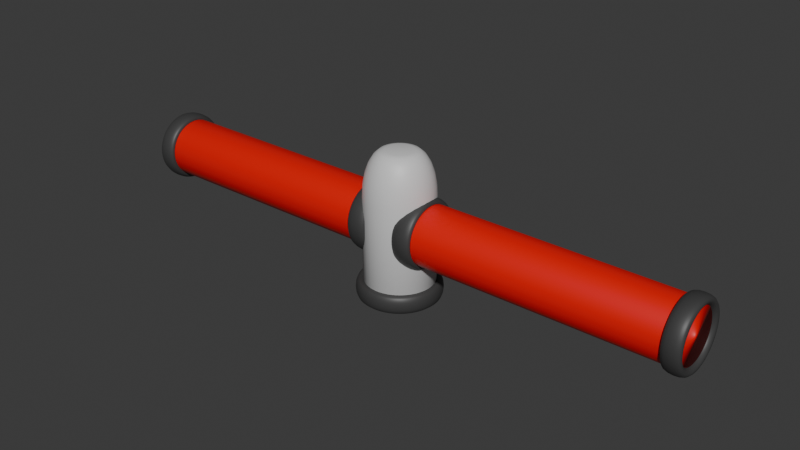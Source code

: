 # Source: RedSpinner_1.blend  (saved by Blender 4.1.24; exported with 4.5.12 LTS)
import bpy
from mathutils import Matrix  # noqa: F401  (used for matrix-valued properties, if any)

bpy.ops.wm.read_factory_settings(use_empty=True)
scene = bpy.context.scene
scene.name = 'Scene'

# ---- collections
col_collection = bpy.data.collections.new('Collection'); scene.collection.children.link(col_collection)

# ---- materials (node trees are filled in below, after node groups)
mat_material_001 = bpy.data.materials.new('Material.001')
mat_material_001.use_transparent_shadow = False
mat_material_002 = bpy.data.materials.new('Material.002')
mat_material_002.use_transparent_shadow = False
mat_material_003 = bpy.data.materials.new('Material.003')
mat_material_003.use_transparent_shadow = False

# ---- material node trees
mat_material_001.use_nodes = True; mat_material_001.node_tree.nodes.clear()
_N = mat_material_001.node_tree.nodes; _L = mat_material_001.node_tree.links
n0 = _N.new('ShaderNodeBsdfPrincipled'); n0.name = 'Principled BSDF'; n0.location = (10, 300)
n0.inputs[0].default_value = (0.8002, 0.0005724, 0.0, 1.0)
n1 = _N.new('ShaderNodeOutputMaterial'); n1.name = 'Material Output'; n1.location = (300, 300)
_L.new(n0.outputs[0], n1.inputs[0])
n1.is_active_output = True
mat_material_002.use_nodes = True; mat_material_002.node_tree.nodes.clear()
_N = mat_material_002.node_tree.nodes; _L = mat_material_002.node_tree.links
n0 = _N.new('ShaderNodeBsdfPrincipled'); n0.name = 'Principled BSDF'; n0.location = (10, 300)
n0.inputs[0].default_value = (0.6926, 0.6926, 0.6926, 1.0)
n1 = _N.new('ShaderNodeOutputMaterial'); n1.name = 'Material Output'; n1.location = (300, 300)
_L.new(n0.outputs[0], n1.inputs[0])
n1.is_active_output = True
mat_material_003.use_nodes = True; mat_material_003.node_tree.nodes.clear()
_N = mat_material_003.node_tree.nodes; _L = mat_material_003.node_tree.links
n0 = _N.new('ShaderNodeBsdfPrincipled'); n0.name = 'Principled BSDF'; n0.location = (10, 300)
n0.inputs[0].default_value = (0.05095, 0.05095, 0.05095, 1.0)
n1 = _N.new('ShaderNodeOutputMaterial'); n1.name = 'Material Output'; n1.location = (300, 300)
_L.new(n0.outputs[0], n1.inputs[0])
n1.is_active_output = True

# ---- world
world_world = bpy.data.worlds.new('World'); scene.world = world_world
world_world.use_nodes = True; world_world.node_tree.nodes.clear()
_N = world_world.node_tree.nodes; _L = world_world.node_tree.links
n0 = _N.new('ShaderNodeOutputWorld'); n0.name = 'World Output'; n0.location = (300, 300)
n1 = _N.new('ShaderNodeBackground'); n1.name = 'Background'; n1.location = (10, 300)
n1.inputs[0].default_value = (0.05088, 0.05088, 0.05088, 1.0)
_L.new(n1.outputs[0], n0.inputs[0])
n0.is_active_output = True
world_world.color = (0.05088, 0.05088, 0.05088)
world_world.use_sun_shadow = False
world_world.sun_shadow_jitter_overblur = 0.0

# ---- meshes
me_cylinder_001 = bpy.data.meshes.new('Cylinder.001')
me_cylinder_001.from_pydata([(0.0, 1.0, -1.0), (0.0, 1.0, 1.0), (0.1951, 0.9808, -1.0), (0.1951, 0.9808, 1.0), (0.3827, 0.9239, -1.0), (0.3827, 0.9239, 1.0), (0.5556, 0.8315, -1.0), (0.5556, 0.8315, 1.0), (0.7071, 0.7071, -1.0), (0.7071, 0.7071, 1.0), (0.8315, 0.5556, -1.0), (0.8315, 0.5556, 1.0), (0.9239, 0.3827, -1.0), (0.9239, 0.3827, 1.0), (0.9808, 0.1951, -1.0), (0.9808, 0.1951, 1.0), (1.0, 0.0, -1.0), (1.0, 0.0, 1.0), (0.9808, -0.1951, -1.0), (0.9808, -0.1951, 1.0), (0.9239, -0.3827, -1.0), (0.9239, -0.3827, 1.0), (0.8315, -0.5556, -1.0), (0.8315, -0.5556, 1.0), (0.7071, -0.7071, -1.0), (0.7071, -0.7071, 1.0), (0.5556, -0.8315, -1.0), (0.5556, -0.8315, 1.0), (0.3827, -0.9239, -1.0), (0.3827, -0.9239, 1.0), (0.1951, -0.9808, -1.0), (0.1951, -0.9808, 1.0), (0.0, -1.0, -1.0), (0.0, -1.0, 1.0), (-0.1951, -0.9808, -1.0), (-0.1951, -0.9808, 1.0), (-0.3827, -0.9239, -1.0), (-0.3827, -0.9239, 1.0), (-0.5556, -0.8315, -1.0), (-0.5556, -0.8315, 1.0), (-0.7071, -0.7071, -1.0), (-0.7071, -0.7071, 1.0), (-0.8315, -0.5556, -1.0), (-0.8315, -0.5556, 1.0), (-0.9239, -0.3827, -1.0), (-0.9239, -0.3827, 1.0), (-0.9808, -0.1951, -1.0), (-0.9808, -0.1951, 1.0), (-1.0, 0.0, -1.0), (-1.0, 0.0, 1.0), (-0.9808, 0.1951, -1.0), (-0.9808, 0.1951, 1.0), (-0.9239, 0.3827, -1.0), (-0.9239, 0.3827, 1.0), (-0.8315, 0.5556, -1.0), (-0.8315, 0.5556, 1.0), (-0.7071, 0.7071, -1.0), (-0.7071, 0.7071, 1.0), (-0.5556, 0.8315, -1.0), (-0.5556, 0.8315, 1.0), (-0.3827, 0.9239, -1.0), (-0.3827, 0.9239, 1.0), (-0.1951, 0.9808, -1.0), (-0.1951, 0.9808, 1.0)], [], [(0, 1, 3, 2), (2, 3, 5, 4), (4, 5, 7, 6), (6, 7, 9, 8), (8, 9, 11, 10), (10, 11, 13, 12), (12, 13, 15, 14), (14, 15, 17, 16), (16, 17, 19, 18), (18, 19, 21, 20), (20, 21, 23, 22), (22, 23, 25, 24), (24, 25, 27, 26), (26, 27, 29, 28), (28, 29, 31, 30), (30, 31, 33, 32), (32, 33, 35, 34), (34, 35, 37, 36), (36, 37, 39, 38), (38, 39, 41, 40), (40, 41, 43, 42), (42, 43, 45, 44), (44, 45, 47, 46), (46, 47, 49, 48), (48, 49, 51, 50), (50, 51, 53, 52), (52, 53, 55, 54), (54, 55, 57, 56), (56, 57, 59, 58), (58, 59, 61, 60), (3, 1, 63, 61, 59, 57, 55, 53, 51, 49, 47, 45, 43, 41, 39, 37, 35, 33, 31, 29, 27, 25, 23, 21, 19, 17, 15, 13, 11, 9, 7, 5), (60, 61, 63, 62), (62, 63, 1, 0), (0, 2, 4, 6, 8, 10, 12, 14, 16, 18, 20, 22, 24, 26, 28, 30, 32, 34, 36, 38, 40, 42, 44, 46, 48, 50, 52, 54, 56, 58, 60, 62)])
me_cylinder_001.polygons.foreach_set('use_smooth', [True] * 34)
_uv = me_cylinder_001.uv_layers.new(name='UVMap')
_uv.uv.foreach_set('vector', [1.0, 0.5, 1.0, 1.0, 0.9688, 1.0, 0.9688, 0.5, 0.9688, 0.5, 0.9688, 1.0, 0.9375, 1.0, 0.9375, 0.5, 0.9375, 0.5, 0.9375, 1.0, 0.9062, 1.0, 0.9062, 0.5, 0.9062, 0.5, 0.9062, 1.0, 0.875, 1.0, 0.875, 0.5, 0.875, 0.5, 0.875, 1.0, 0.8438, 1.0, 0.8438, 0.5, 0.8438, 0.5, 0.8438, 1.0, 0.8125, 1.0, 0.8125, 0.5, 0.8125, 0.5, 0.8125, 1.0, 0.7812, 1.0, 0.7812, 0.5, 0.7812, 0.5, 0.7812, 1.0, 0.75, 1.0, 0.75, 0.5, 0.75, 0.5, 0.75, 1.0, 0.7188, 1.0, 0.7188, 0.5, 0.7188, 0.5, 0.7188, 1.0, 0.6875, 1.0, 0.6875, 0.5, 0.6875, 0.5, 0.6875, 1.0, 0.6562, 1.0, 0.6562, 0.5, 0.6562, 0.5, 0.6562, 1.0, 0.625, 1.0, 0.625, 0.5, 0.625, 0.5, 0.625, 1.0, 0.5938, 1.0, 0.5938, 0.5, 0.5938, 0.5, 0.5938, 1.0, 0.5625, 1.0, 0.5625, 0.5, 0.5625, 0.5, 0.5625, 1.0, 0.5312, 1.0, 0.5312, 0.5, 0.5312, 0.5, 0.5312, 1.0, 0.5, 1.0, 0.5, 0.5, 0.5, 0.5, 0.5, 1.0, 0.4688, 1.0, 0.4688, 0.5, 0.4688, 0.5, 0.4688, 1.0, 0.4375, 1.0, 0.4375, 0.5, 0.4375, 0.5, 0.4375, 1.0, 0.4062, 1.0, 0.4062, 0.5, 0.4062, 0.5, 0.4062, 1.0, 0.375, 1.0, 0.375, 0.5, 0.375, 0.5, 0.375, 1.0, 0.3438, 1.0, 0.3438, 0.5, 0.3438, 0.5, 0.3438, 1.0, 0.3125, 1.0, 0.3125, 0.5, 0.3125, 0.5, 0.3125, 1.0, 0.2812, 1.0, 0.2812, 0.5, 0.2812, 0.5, 0.2812, 1.0, 0.25, 1.0, 0.25, 0.5, 0.25, 0.5, 0.25, 1.0, 0.2188, 1.0, 0.2188, 0.5, 0.2188, 0.5, 0.2188, 1.0, 0.1875, 1.0, 0.1875, 0.5, 0.1875, 0.5, 0.1875, 1.0, 0.1562, 1.0, 0.1562, 0.5, 0.1562, 0.5, 0.1562, 1.0, 0.125, 1.0, 0.125, 0.5, 0.125, 0.5, 0.125, 1.0, 0.09375, 1.0, 0.09375, 0.5, 0.09375, 0.5, 0.09375, 1.0, 0.0625, 1.0, 0.0625, 0.5, 0.2968, 0.4854, 0.25, 0.49, 0.2032, 0.4854, 0.1582, 0.4717, 0.1167, 0.4496, 0.08029, 0.4197, 0.05045, 0.3833, 0.02827, 0.3418, 0.01461, 0.2968, 0.01, 0.25, 0.01461, 0.2032, 0.02827, 0.1582, 0.05045, 0.1167, 0.08029, 0.08029, 0.1167, 0.05045, 0.1582, 0.02827, 0.2032, 0.01461, 0.25, 0.01, 0.2968, 0.01461, 0.3418, 0.02827, 0.3833, 0.05045, 0.4197, 0.08029, 0.4496, 0.1167, 0.4717, 0.1582, 0.4854, 0.2032, 0.49, 0.25, 0.4854, 0.2968, 0.4717, 0.3418, 0.4496, 0.3833, 0.4197, 0.4197, 0.3833, 0.4496, 0.3418, 0.4717, 0.0625, 0.5, 0.0625, 1.0, 0.03125, 1.0, 0.03125, 0.5, 0.03125, 0.5, 0.03125, 1.0, 0.0, 1.0, 0.0, 0.5, 0.75, 0.49, 0.7968, 0.4854, 0.8418, 0.4717, 0.8833, 0.4496, 0.9197, 0.4197, 0.9496, 0.3833, 0.9717, 0.3418, 0.9854, 0.2968, 0.99, 0.25, 0.9854, 0.2032, 0.9717, 0.1582, 0.9496, 0.1167, 0.9197, 0.08029, 0.8833, 0.05045, 0.8418, 0.02827, 0.7968, 0.01461, 0.75, 0.01, 0.7032, 0.01461, 0.6582, 0.02827, 0.6167, 0.05045, 0.5803, 0.08029, 0.5504, 0.1167, 0.5283, 0.1582, 0.5146, 0.2032, 0.51, 0.25, 0.5146, 0.2968, 0.5283, 0.3418, 0.5504, 0.3833, 0.5803, 0.4197, 0.6167, 0.4496, 0.6582, 0.4717, 0.7032, 0.4854])
me_cylinder_001.materials.append(mat_material_001)
me_cylinder_001.update()
me_cylinder_002 = bpy.data.meshes.new('Cylinder.002')
me_cylinder_002.from_pydata([(0.0, 1.0, -1.0), (0.1951, 0.9808, -1.0), (0.3827, 0.9239, -1.0), (0.5556, 0.8315, -1.0), (0.7071, 0.7071, -1.0), (0.8315, 0.5556, -1.0), (0.9239, 0.3827, -1.0), (0.9808, 0.1951, -1.0), (1.0, 0.0, -1.0), (0.9808, -0.1951, -1.0), (0.9239, -0.3827, -1.0), (0.8315, -0.5556, -1.0), (0.7071, -0.7071, -1.0), (0.5556, -0.8315, -1.0), (0.3827, -0.9239, -1.0), (0.1951, -0.9808, -1.0), (0.0, -1.0, -1.0), (-0.1951, -0.9808, -1.0), (-0.3827, -0.9239, -1.0), (-0.5556, -0.8315, -1.0), (-0.7071, -0.7071, -1.0), (-0.8315, -0.5556, -1.0), (-0.9239, -0.3827, -1.0), (-0.9808, -0.1951, -1.0), (-1.0, 0.0, -1.0), (-0.9808, 0.1951, -1.0), (-0.9239, 0.3827, -1.0), (-0.8315, 0.5556, -1.0), (-0.7071, 0.7071, -1.0), (-0.5556, 0.8315, -1.0), (-0.3827, 0.9239, -1.0), (-0.1951, 0.9808, -1.0), (7.451e-09, 0.4009, 1.0), (0.0, 1.0, 0.4038), (5.588e-09, 0.5559, 0.9797), (3.725e-09, 0.7004, 0.9201), (1.863e-09, 0.8245, 0.8254), (9.313e-10, 0.9197, 0.7019), (4.657e-10, 0.9796, 0.5581), (0.07821, 0.3932, 1.0), (0.1951, 0.9808, 0.4038), (0.1085, 0.5453, 0.9797), (0.1366, 0.687, 0.9201), (0.1609, 0.8087, 0.8254), (0.1794, 0.9021, 0.7019), (0.1911, 0.9608, 0.5581), (0.1534, 0.3704, 1.0), (0.3827, 0.9239, 0.4038), (0.2128, 0.5136, 0.9797), (0.268, 0.6471, 0.9201), (0.3155, 0.7618, 0.8254), (0.352, 0.8497, 0.7019), (0.3749, 0.905, 0.5581), (0.2227, 0.3333, 1.0), (0.5556, 0.8315, 0.4038), (0.3089, 0.4623, 0.9797), (0.3891, 0.5824, 0.9201), (0.4581, 0.6856, 0.8254), (0.511, 0.7647, 0.7019), (0.5442, 0.8145, 0.5581), (0.2835, 0.2835, 1.0), (0.7071, 0.7071, 0.4038), (0.3931, 0.3931, 0.9797), (0.4953, 0.4953, 0.9201), (0.583, 0.583, 0.8254), (0.6503, 0.6503, 0.7019), (0.6927, 0.6927, 0.5581), (0.3333, 0.2227, 1.0), (0.8315, 0.5556, 0.4038), (0.4623, 0.3089, 0.9797), (0.5824, 0.3891, 0.9201), (0.6856, 0.4581, 0.8254), (0.7647, 0.511, 0.7019), (0.8145, 0.5442, 0.5581), (0.3704, 0.1534, 1.0), (0.9239, 0.3827, 0.4038), (0.5136, 0.2128, 0.9797), (0.6471, 0.268, 0.9201), (0.7618, 0.3155, 0.8254), (0.8497, 0.352, 0.7019), (0.905, 0.3749, 0.5581), (0.3932, 0.07821, 1.0), (0.9808, 0.1951, 0.4038), (0.5453, 0.1085, 0.9797), (0.687, 0.1366, 0.9201), (0.8087, 0.1609, 0.8254), (0.9021, 0.1794, 0.7019), (0.9608, 0.1911, 0.5581), (0.4009, -7.451e-09, 1.0), (1.0, 0.0, 0.4038), (0.5559, -5.588e-09, 0.9797), (0.7004, -3.725e-09, 0.9201), (0.8245, -1.863e-09, 0.8254), (0.9197, -9.313e-10, 0.7019), (0.9796, -4.657e-10, 0.5581), (0.3932, -0.07821, 1.0), (0.9808, -0.1951, 0.4038), (0.5453, -0.1085, 0.9797), (0.687, -0.1366, 0.9201), (0.8087, -0.1609, 0.8254), (0.9021, -0.1794, 0.7019), (0.9608, -0.1911, 0.5581), (0.3704, -0.1534, 1.0), (0.9239, -0.3827, 0.4038), (0.5136, -0.2128, 0.9797), (0.6471, -0.268, 0.9201), (0.7618, -0.3155, 0.8254), (0.8497, -0.352, 0.7019), (0.905, -0.3749, 0.5581), (0.3333, -0.2227, 1.0), (0.8315, -0.5556, 0.4038), (0.4623, -0.3089, 0.9797), (0.5824, -0.3891, 0.9201), (0.6856, -0.4581, 0.8254), (0.7647, -0.511, 0.7019), (0.8145, -0.5442, 0.5581), (0.2835, -0.2835, 1.0), (0.7071, -0.7071, 0.4038), (0.3931, -0.3931, 0.9797), (0.4953, -0.4953, 0.9201), (0.583, -0.583, 0.8254), (0.6503, -0.6503, 0.7019), (0.6927, -0.6927, 0.5581), (0.2227, -0.3333, 1.0), (0.5556, -0.8315, 0.4038), (0.3089, -0.4623, 0.9797), (0.3891, -0.5824, 0.9201), (0.4581, -0.6856, 0.8254), (0.511, -0.7647, 0.7019), (0.5442, -0.8145, 0.5581), (0.1534, -0.3704, 1.0), (0.3827, -0.9239, 0.4038), (0.2128, -0.5136, 0.9797), (0.268, -0.6471, 0.9201), (0.3155, -0.7618, 0.8254), (0.352, -0.8497, 0.7019), (0.3749, -0.905, 0.5581), (0.07821, -0.3932, 1.0), (0.1951, -0.9808, 0.4038), (0.1085, -0.5453, 0.9797), (0.1366, -0.687, 0.9201), (0.1609, -0.8087, 0.8254), (0.1794, -0.9021, 0.7019), (0.1911, -0.9608, 0.5581), (-7.451e-09, -0.4009, 1.0), (0.0, -1.0, 0.4038), (-5.588e-09, -0.5559, 0.9797), (-3.725e-09, -0.7004, 0.9201), (-1.863e-09, -0.8245, 0.8254), (-9.313e-10, -0.9197, 0.7019), (-4.657e-10, -0.9796, 0.5581), (-0.07821, -0.3932, 1.0), (-0.1951, -0.9808, 0.4038), (-0.1085, -0.5453, 0.9797), (-0.1366, -0.687, 0.9201), (-0.1609, -0.8087, 0.8254), (-0.1794, -0.9021, 0.7019), (-0.1911, -0.9608, 0.5581), (-0.1534, -0.3704, 1.0), (-0.3827, -0.9239, 0.4038), (-0.2128, -0.5136, 0.9797), (-0.268, -0.6471, 0.9201), (-0.3155, -0.7618, 0.8254), (-0.352, -0.8497, 0.7019), (-0.3749, -0.905, 0.5581), (-0.2227, -0.3333, 1.0), (-0.5556, -0.8315, 0.4038), (-0.3089, -0.4623, 0.9797), (-0.3891, -0.5824, 0.9201), (-0.4581, -0.6856, 0.8254), (-0.511, -0.7647, 0.7019), (-0.5442, -0.8145, 0.5581), (-0.2835, -0.2835, 1.0), (-0.7071, -0.7071, 0.4038), (-0.3931, -0.3931, 0.9797), (-0.4953, -0.4953, 0.9201), (-0.583, -0.583, 0.8254), (-0.6503, -0.6503, 0.7019), (-0.6927, -0.6927, 0.5581), (-0.3333, -0.2227, 1.0), (-0.8315, -0.5556, 0.4038), (-0.4623, -0.3089, 0.9797), (-0.5824, -0.3891, 0.9201), (-0.6856, -0.4581, 0.8254), (-0.7647, -0.511, 0.7019), (-0.8145, -0.5442, 0.5581), (-0.3704, -0.1534, 1.0), (-0.9239, -0.3827, 0.4038), (-0.5136, -0.2128, 0.9797), (-0.6471, -0.268, 0.9201), (-0.7618, -0.3155, 0.8254), (-0.8497, -0.352, 0.7019), (-0.905, -0.3749, 0.5581), (-0.3932, -0.07821, 1.0), (-0.9808, -0.1951, 0.4038), (-0.5453, -0.1085, 0.9797), (-0.687, -0.1366, 0.9201), (-0.8087, -0.1609, 0.8254), (-0.9021, -0.1794, 0.7019), (-0.9608, -0.1911, 0.5581), (-0.4009, 7.451e-09, 1.0), (-1.0, 0.0, 0.4038), (-0.5559, 5.588e-09, 0.9797), (-0.7004, 3.725e-09, 0.9201), (-0.8245, 1.863e-09, 0.8254), (-0.9197, 9.313e-10, 0.7019), (-0.9796, 4.657e-10, 0.5581), (-0.3932, 0.07821, 1.0), (-0.9808, 0.1951, 0.4038), (-0.5453, 0.1085, 0.9797), (-0.687, 0.1366, 0.9201), (-0.8087, 0.1609, 0.8254), (-0.9021, 0.1794, 0.7019), (-0.9608, 0.1911, 0.5581), (-0.3704, 0.1534, 1.0), (-0.9239, 0.3827, 0.4038), (-0.5136, 0.2128, 0.9797), (-0.6471, 0.268, 0.9201), (-0.7618, 0.3155, 0.8254), (-0.8497, 0.352, 0.7019), (-0.905, 0.3749, 0.5581), (-0.3333, 0.2227, 1.0), (-0.8315, 0.5556, 0.4038), (-0.4623, 0.3089, 0.9797), (-0.5824, 0.3891, 0.9201), (-0.6856, 0.4581, 0.8254), (-0.7647, 0.511, 0.7019), (-0.8145, 0.5442, 0.5581), (-0.2835, 0.2835, 1.0), (-0.7071, 0.7071, 0.4038), (-0.3931, 0.3931, 0.9797), (-0.4953, 0.4953, 0.9201), (-0.583, 0.583, 0.8254), (-0.6503, 0.6503, 0.7019), (-0.6927, 0.6927, 0.5581), (-0.2227, 0.3333, 1.0), (-0.5556, 0.8315, 0.4038), (-0.3089, 0.4623, 0.9797), (-0.3891, 0.5824, 0.9201), (-0.4581, 0.6856, 0.8254), (-0.511, 0.7647, 0.7019), (-0.5442, 0.8145, 0.5581), (-0.1534, 0.3704, 1.0), (-0.3827, 0.9239, 0.4038), (-0.2128, 0.5136, 0.9797), (-0.268, 0.6471, 0.9201), (-0.3155, 0.7618, 0.8254), (-0.352, 0.8497, 0.7019), (-0.3749, 0.905, 0.5581), (-0.07821, 0.3932, 1.0), (-0.1951, 0.9808, 0.4038), (-0.1085, 0.5453, 0.9797), (-0.1366, 0.687, 0.9201), (-0.1609, 0.8087, 0.8254), (-0.1794, 0.9021, 0.7019), (-0.1911, 0.9608, 0.5581)], [], [(31, 250, 33, 0), (2, 47, 54, 3), (3, 54, 61, 4), (4, 61, 68, 5), (5, 68, 75, 6), (6, 75, 82, 7), (7, 82, 89, 8), (8, 89, 96, 9), (9, 96, 103, 10), (10, 103, 110, 11), (11, 110, 117, 12), (12, 117, 124, 13), (13, 124, 131, 14), (14, 131, 138, 15), (15, 138, 145, 16), (16, 145, 152, 17), (17, 152, 159, 18), (18, 159, 166, 19), (19, 166, 173, 20), (20, 173, 180, 21), (21, 180, 187, 22), (22, 187, 194, 23), (23, 194, 201, 24), (24, 201, 208, 25), (25, 208, 215, 26), (26, 215, 222, 27), (27, 222, 229, 28), (28, 229, 236, 29), (29, 236, 243, 30), (30, 243, 250, 31), (0, 33, 40, 1), (1, 40, 47, 2), (0, 1, 2, 3, 4, 5, 6, 7, 8, 9, 10, 11, 12, 13, 14, 15, 16, 17, 18, 19, 20, 21, 22, 23, 24, 25, 26, 27, 28, 29, 30, 31), (40, 33, 38, 45), (45, 38, 37, 44), (44, 37, 36, 43), (43, 36, 35, 42), (42, 35, 34, 41), (41, 34, 32, 39), (47, 40, 45, 52), (52, 45, 44, 51), (51, 44, 43, 50), (50, 43, 42, 49), (49, 42, 41, 48), (48, 41, 39, 46), (54, 47, 52, 59), (59, 52, 51, 58), (58, 51, 50, 57), (57, 50, 49, 56), (56, 49, 48, 55), (55, 48, 46, 53), (61, 54, 59, 66), (66, 59, 58, 65), (65, 58, 57, 64), (64, 57, 56, 63), (63, 56, 55, 62), (62, 55, 53, 60), (68, 61, 66, 73), (73, 66, 65, 72), (72, 65, 64, 71), (71, 64, 63, 70), (70, 63, 62, 69), (69, 62, 60, 67), (75, 68, 73, 80), (80, 73, 72, 79), (79, 72, 71, 78), (78, 71, 70, 77), (77, 70, 69, 76), (76, 69, 67, 74), (82, 75, 80, 87), (87, 80, 79, 86), (86, 79, 78, 85), (85, 78, 77, 84), (84, 77, 76, 83), (83, 76, 74, 81), (89, 82, 87, 94), (94, 87, 86, 93), (93, 86, 85, 92), (92, 85, 84, 91), (91, 84, 83, 90), (90, 83, 81, 88), (96, 89, 94, 101), (101, 94, 93, 100), (100, 93, 92, 99), (99, 92, 91, 98), (98, 91, 90, 97), (97, 90, 88, 95), (103, 96, 101, 108), (108, 101, 100, 107), (107, 100, 99, 106), (106, 99, 98, 105), (105, 98, 97, 104), (104, 97, 95, 102), (110, 103, 108, 115), (115, 108, 107, 114), (114, 107, 106, 113), (113, 106, 105, 112), (112, 105, 104, 111), (111, 104, 102, 109), (117, 110, 115, 122), (122, 115, 114, 121), (121, 114, 113, 120), (120, 113, 112, 119), (119, 112, 111, 118), (118, 111, 109, 116), (124, 117, 122, 129), (129, 122, 121, 128), (128, 121, 120, 127), (127, 120, 119, 126), (126, 119, 118, 125), (125, 118, 116, 123), (131, 124, 129, 136), (136, 129, 128, 135), (135, 128, 127, 134), (134, 127, 126, 133), (133, 126, 125, 132), (132, 125, 123, 130), (138, 131, 136, 143), (143, 136, 135, 142), (142, 135, 134, 141), (141, 134, 133, 140), (140, 133, 132, 139), (139, 132, 130, 137), (145, 138, 143, 150), (150, 143, 142, 149), (149, 142, 141, 148), (148, 141, 140, 147), (147, 140, 139, 146), (146, 139, 137, 144), (152, 145, 150, 157), (157, 150, 149, 156), (156, 149, 148, 155), (155, 148, 147, 154), (154, 147, 146, 153), (153, 146, 144, 151), (159, 152, 157, 164), (164, 157, 156, 163), (163, 156, 155, 162), (162, 155, 154, 161), (161, 154, 153, 160), (160, 153, 151, 158), (166, 159, 164, 171), (171, 164, 163, 170), (170, 163, 162, 169), (169, 162, 161, 168), (168, 161, 160, 167), (167, 160, 158, 165), (173, 166, 171, 178), (178, 171, 170, 177), (177, 170, 169, 176), (176, 169, 168, 175), (175, 168, 167, 174), (174, 167, 165, 172), (180, 173, 178, 185), (185, 178, 177, 184), (184, 177, 176, 183), (183, 176, 175, 182), (182, 175, 174, 181), (181, 174, 172, 179), (187, 180, 185, 192), (192, 185, 184, 191), (191, 184, 183, 190), (190, 183, 182, 189), (189, 182, 181, 188), (188, 181, 179, 186), (194, 187, 192, 199), (199, 192, 191, 198), (198, 191, 190, 197), (197, 190, 189, 196), (196, 189, 188, 195), (195, 188, 186, 193), (201, 194, 199, 206), (206, 199, 198, 205), (205, 198, 197, 204), (204, 197, 196, 203), (203, 196, 195, 202), (202, 195, 193, 200), (208, 201, 206, 213), (213, 206, 205, 212), (212, 205, 204, 211), (211, 204, 203, 210), (210, 203, 202, 209), (209, 202, 200, 207), (215, 208, 213, 220), (220, 213, 212, 219), (219, 212, 211, 218), (218, 211, 210, 217), (217, 210, 209, 216), (216, 209, 207, 214), (222, 215, 220, 227), (227, 220, 219, 226), (226, 219, 218, 225), (225, 218, 217, 224), (224, 217, 216, 223), (223, 216, 214, 221), (229, 222, 227, 234), (234, 227, 226, 233), (233, 226, 225, 232), (232, 225, 224, 231), (231, 224, 223, 230), (230, 223, 221, 228), (236, 229, 234, 241), (241, 234, 233, 240), (240, 233, 232, 239), (239, 232, 231, 238), (238, 231, 230, 237), (237, 230, 228, 235), (243, 236, 241, 248), (248, 241, 240, 247), (247, 240, 239, 246), (246, 239, 238, 245), (245, 238, 237, 244), (244, 237, 235, 242), (250, 243, 248, 255), (255, 248, 247, 254), (254, 247, 246, 253), (253, 246, 245, 252), (252, 245, 244, 251), (251, 244, 242, 249), (33, 250, 255, 38), (38, 255, 254, 37), (37, 254, 253, 36), (36, 253, 252, 35), (35, 252, 251, 34), (34, 251, 249, 32), (39, 32, 249, 242, 235, 228, 221, 214, 207, 200, 193, 186, 179, 172, 165, 158, 151, 144, 137, 130, 123, 116, 109, 102, 95, 88, 81, 74, 67, 60, 53, 46)])
me_cylinder_002.polygons.foreach_set('use_smooth', [True] * 226)
_uv = me_cylinder_002.uv_layers.new(name='UVMap')
_uv.uv.foreach_set('vector', [0.03125, 0.5, 0.03125, 0.8509, 0.0, 0.8509, 0.0, 0.5, 0.9375, 0.5, 0.9375, 0.8509, 0.9062, 0.8509, 0.9062, 0.5, 0.9062, 0.5, 0.9062, 0.8509, 0.875, 0.8509, 0.875, 0.5, 0.875, 0.5, 0.875, 0.8509, 0.8438, 0.8509, 0.8438, 0.5, 0.8438, 0.5, 0.8438, 0.8509, 0.8125, 0.8509, 0.8125, 0.5, 0.8125, 0.5, 0.8125, 0.8509, 0.7812, 0.8509, 0.7812, 0.5, 0.7812, 0.5, 0.7812, 0.8509, 0.75, 0.8509, 0.75, 0.5, 0.75, 0.5, 0.75, 0.8509, 0.7188, 0.8509, 0.7188, 0.5, 0.7188, 0.5, 0.7188, 0.8509, 0.6875, 0.8509, 0.6875, 0.5, 0.6875, 0.5, 0.6875, 0.8509, 0.6562, 0.8509, 0.6562, 0.5, 0.6562, 0.5, 0.6562, 0.8509, 0.625, 0.8509, 0.625, 0.5, 0.625, 0.5, 0.625, 0.8509, 0.5938, 0.8509, 0.5938, 0.5, 0.5938, 0.5, 0.5938, 0.8509, 0.5625, 0.8509, 0.5625, 0.5, 0.5625, 0.5, 0.5625, 0.8509, 0.5312, 0.8509, 0.5312, 0.5, 0.5312, 0.5, 0.5312, 0.8509, 0.5, 0.8509, 0.5, 0.5, 0.5, 0.5, 0.5, 0.8509, 0.4687, 0.8509, 0.4688, 0.5, 0.4688, 0.5, 0.4688, 0.8509, 0.4375, 0.8509, 0.4375, 0.5, 0.4375, 0.5, 0.4375, 0.8509, 0.4062, 0.8509, 0.4062, 0.5, 0.4062, 0.5, 0.4062, 0.8509, 0.375, 0.8509, 0.375, 0.5, 0.375, 0.5, 0.375, 0.8509, 0.3438, 0.8509, 0.3438, 0.5, 0.3438, 0.5, 0.3438, 0.8509, 0.3125, 0.8509, 0.3125, 0.5, 0.3125, 0.5, 0.3125, 0.8509, 0.2812, 0.8509, 0.2812, 0.5, 0.2812, 0.5, 0.2812, 0.8509, 0.25, 0.8509, 0.25, 0.5, 0.25, 0.5, 0.25, 0.8509, 0.2188, 0.8509, 0.2188, 0.5, 0.2188, 0.5, 0.2188, 0.8509, 0.1875, 0.8509, 0.1875, 0.5, 0.1875, 0.5, 0.1875, 0.8509, 0.1562, 0.8509, 0.1562, 0.5, 0.1562, 0.5, 0.1562, 0.8509, 0.125, 0.8509, 0.125, 0.5, 0.125, 0.5, 0.125, 0.8509, 0.09375, 0.8509, 0.09375, 0.5, 0.09375, 0.5, 0.09375, 0.8509, 0.0625, 0.8509, 0.0625, 0.5, 0.0625, 0.5, 0.0625, 0.8509, 0.03125, 0.8509, 0.03125, 0.5, 1.0, 0.5, 1.0, 0.8509, 0.9688, 0.8509, 0.9688, 0.5, 0.9688, 0.5, 0.9688, 0.8509, 0.9375, 0.8509, 0.9375, 0.5, 0.75, 0.49, 0.7968, 0.4854, 0.8418, 0.4717, 0.8833, 0.4496, 0.9197, 0.4197, 0.9496, 0.3833, 0.9717, 0.3418, 0.9854, 0.2968, 0.99, 0.25, 0.9854, 0.2032, 0.9717, 0.1582, 0.9496, 0.1167, 0.9197, 0.08029, 0.8833, 0.05045, 0.8418, 0.02827, 0.7968, 0.01461, 0.75, 0.01, 0.7032, 0.01461, 0.6582, 0.02827, 0.6167, 0.05045, 0.5803, 0.08029, 0.5504, 0.1167, 0.5283, 0.1582, 0.5146, 0.2032, 0.51, 0.25, 0.5146, 0.2968, 0.5283, 0.3418, 0.5504, 0.3833, 0.5803, 0.4197, 0.6167, 0.4496, 0.6582, 0.4717, 0.7032, 0.4854, 0.9688, 0.8509, 1.0, 0.8509, 0.9997, 0.8895, 0.9691, 0.8895, 0.9691, 0.8895, 0.9997, 0.8895, 0.9987, 0.9255, 0.97, 0.9255, 0.97, 0.9255, 0.9987, 0.9255, 0.9973, 1.0, 0.9715, 1.0, 0.2927, 0.4858, 0.2541, 0.4896, 0.25, 0.4181, 0.2828, 0.4149, 0.2828, 0.4149, 0.25, 0.4181, 0.25, 0.3834, 0.276, 0.3809, 0.276, 0.3809, 0.25, 0.3834, 0.25, 0.3462, 0.2688, 0.3444, 0.9375, 0.8509, 0.9688, 0.8509, 0.9684, 0.8895, 0.9378, 0.8895, 0.9378, 0.8895, 0.9684, 0.8895, 0.9675, 0.9255, 0.9388, 0.9255, 0.9388, 0.9255, 0.9675, 0.9255, 0.966, 1.0, 0.9402, 1.0, 0.3379, 0.4729, 0.3008, 0.4842, 0.2828, 0.4149, 0.3143, 0.4053, 0.3143, 0.4053, 0.2828, 0.4149, 0.276, 0.3809, 0.3011, 0.3733, 0.3011, 0.3733, 0.276, 0.3809, 0.2688, 0.3444, 0.2868, 0.3389, 0.9062, 0.8509, 0.9375, 0.8509, 0.9372, 0.8895, 0.9066, 0.8895, 0.9066, 0.8895, 0.9372, 0.8895, 0.9362, 0.9255, 0.9075, 0.9255, 0.9075, 0.9255, 0.9362, 0.9255, 0.9348, 1.0, 0.909, 1.0, 0.3797, 0.4515, 0.3455, 0.4698, 0.3143, 0.4053, 0.3434, 0.3898, 0.3434, 0.3898, 0.3143, 0.4053, 0.3011, 0.3733, 0.3241, 0.3609, 0.3241, 0.3609, 0.3011, 0.3733, 0.2868, 0.3389, 0.3035, 0.33, 0.875, 0.8509, 0.9062, 0.8509, 0.9059, 0.8895, 0.8753, 0.8895, 0.8753, 0.8895, 0.9059, 0.8895, 0.905, 0.9255, 0.8763, 0.9255, 0.8763, 0.9255, 0.905, 0.9255, 0.9035, 1.0, 0.8777, 1.0, 0.4165, 0.4223, 0.3865, 0.4469, 0.3434, 0.3898, 0.3689, 0.3689, 0.3689, 0.3689, 0.3434, 0.3898, 0.3241, 0.3609, 0.3443, 0.3443, 0.3443, 0.3443, 0.3241, 0.3609, 0.3035, 0.33, 0.318, 0.318, 0.8438, 0.8509, 0.875, 0.8509, 0.8747, 0.8895, 0.8441, 0.8895, 0.8441, 0.8895, 0.8747, 0.8895, 0.8737, 0.9255, 0.845, 0.9255, 0.845, 0.9255, 0.8737, 0.9255, 0.8723, 1.0, 0.8465, 1.0, 0.4469, 0.3865, 0.4223, 0.4165, 0.3689, 0.3689, 0.3898, 0.3434, 0.3898, 0.3434, 0.3689, 0.3689, 0.3443, 0.3443, 0.3609, 0.3241, 0.3609, 0.3241, 0.3443, 0.3443, 0.318, 0.318, 0.33, 0.3035, 0.8125, 0.8509, 0.8438, 0.8509, 0.8434, 0.8895, 0.8128, 0.8895, 0.8128, 0.8895, 0.8434, 0.8895, 0.8425, 0.9255, 0.8138, 0.9255, 0.8138, 0.9255, 0.8425, 0.9255, 0.841, 1.0, 0.8152, 1.0, 0.4698, 0.3455, 0.4515, 0.3797, 0.3898, 0.3434, 0.4053, 0.3143, 0.4053, 0.3143, 0.3898, 0.3434, 0.3609, 0.3241, 0.3733, 0.3011, 0.3733, 0.3011, 0.3609, 0.3241, 0.33, 0.3035, 0.3389, 0.2868, 0.7812, 0.8509, 0.8125, 0.8509, 0.8122, 0.8895, 0.7816, 0.8895, 0.7816, 0.8895, 0.8122, 0.8895, 0.8112, 0.9255, 0.7825, 0.9255, 0.7825, 0.9255, 0.8112, 0.9255, 0.8098, 1.0, 0.784, 1.0, 0.4842, 0.3008, 0.4729, 0.3379, 0.4053, 0.3143, 0.4149, 0.2828, 0.4149, 0.2828, 0.4053, 0.3143, 0.3733, 0.3011, 0.3809, 0.276, 0.3809, 0.276, 0.3733, 0.3011, 0.3389, 0.2868, 0.3444, 0.2688, 0.75, 0.8509, 0.7812, 0.8509, 0.7809, 0.8895, 0.7503, 0.8895, 0.7503, 0.8895, 0.7809, 0.8895, 0.78, 0.9255, 0.7513, 0.9255, 0.7513, 0.9255, 0.78, 0.9255, 0.7785, 1.0, 0.7527, 1.0, 0.4896, 0.2541, 0.4858, 0.2927, 0.4149, 0.2828, 0.4181, 0.25, 0.4181, 0.25, 0.4149, 0.2828, 0.3809, 0.276, 0.3834, 0.25, 0.3834, 0.25, 0.3809, 0.276, 0.3444, 0.2688, 0.3462, 0.25, 0.7188, 0.8509, 0.75, 0.8509, 0.7497, 0.8895, 0.7191, 0.8895, 0.7191, 0.8895, 0.7497, 0.8895, 0.7487, 0.9255, 0.72, 0.9255, 0.72, 0.9255, 0.7487, 0.9255, 0.7473, 1.0, 0.7215, 1.0, 0.4858, 0.2073, 0.4896, 0.2459, 0.4181, 0.25, 0.4149, 0.2172, 0.4149, 0.2172, 0.4181, 0.25, 0.3834, 0.25, 0.3809, 0.224, 0.3809, 0.224, 0.3834, 0.25, 0.3462, 0.25, 0.3444, 0.2312, 0.6875, 0.8509, 0.7188, 0.8509, 0.7184, 0.8895, 0.6878, 0.8895, 0.6878, 0.8895, 0.7184, 0.8895, 0.7175, 0.9255, 0.6888, 0.9255, 0.6888, 0.9255, 0.7175, 0.9255, 0.716, 1.0, 0.6902, 1.0, 0.4729, 0.1621, 0.4842, 0.1992, 0.4149, 0.2172, 0.4053, 0.1857, 0.4053, 0.1857, 0.4149, 0.2172, 0.3809, 0.224, 0.3733, 0.1989, 0.3733, 0.1989, 0.3809, 0.224, 0.3444, 0.2312, 0.3389, 0.2132, 0.6562, 0.8509, 0.6875, 0.8509, 0.6872, 0.8895, 0.6566, 0.8895, 0.6566, 0.8895, 0.6872, 0.8895, 0.6862, 0.9255, 0.6575, 0.9255, 0.6575, 0.9255, 0.6862, 0.9255, 0.6848, 1.0, 0.659, 1.0, 0.4515, 0.1203, 0.4698, 0.1545, 0.4053, 0.1857, 0.3898, 0.1566, 0.3898, 0.1566, 0.4053, 0.1857, 0.3733, 0.1989, 0.3609, 0.1759, 0.3609, 0.1759, 0.3733, 0.1989, 0.3389, 0.2132, 0.33, 0.1965, 0.625, 0.8509, 0.6562, 0.8509, 0.6559, 0.8895, 0.6253, 0.8895, 0.6253, 0.8895, 0.6559, 0.8895, 0.655, 0.9255, 0.6263, 0.9255, 0.6263, 0.9255, 0.655, 0.9255, 0.6535, 1.0, 0.6277, 1.0, 0.4223, 0.08349, 0.4469, 0.1135, 0.3898, 0.1566, 0.3689, 0.1311, 0.3689, 0.1311, 0.3898, 0.1566, 0.3609, 0.1759, 0.3443, 0.1557, 0.3443, 0.1557, 0.3609, 0.1759, 0.33, 0.1965, 0.318, 0.182, 0.5938, 0.8509, 0.625, 0.8509, 0.6247, 0.8895, 0.5941, 0.8895, 0.5941, 0.8895, 0.6247, 0.8895, 0.6237, 0.9255, 0.595, 0.9255, 0.595, 0.9255, 0.6237, 0.9255, 0.6223, 1.0, 0.5965, 1.0, 0.3865, 0.05307, 0.4165, 0.07768, 0.3689, 0.1311, 0.3434, 0.1102, 0.3434, 0.1102, 0.3689, 0.1311, 0.3443, 0.1557, 0.3241, 0.1391, 0.3241, 0.1391, 0.3443, 0.1557, 0.318, 0.182, 0.3035, 0.17, 0.5625, 0.8509, 0.5938, 0.8509, 0.5934, 0.8895, 0.5628, 0.8895, 0.5628, 0.8895, 0.5934, 0.8895, 0.5925, 0.9255, 0.5638, 0.9255, 0.5638, 0.9255, 0.5925, 0.9255, 0.591, 1.0, 0.5652, 1.0, 0.3455, 0.03021, 0.3797, 0.0485, 0.3434, 0.1102, 0.3143, 0.09469, 0.3143, 0.09469, 0.3434, 0.1102, 0.3241, 0.1391, 0.3011, 0.1267, 0.3011, 0.1267, 0.3241, 0.1391, 0.3035, 0.17, 0.2868, 0.1611, 0.5312, 0.8509, 0.5625, 0.8509, 0.5622, 0.8895, 0.5316, 0.8895, 0.5316, 0.8895, 0.5622, 0.8895, 0.5612, 0.9255, 0.5325, 0.9255, 0.5325, 0.9255, 0.5612, 0.9255, 0.5598, 1.0, 0.534, 1.0, 0.3008, 0.01581, 0.3379, 0.02707, 0.3143, 0.09469, 0.2828, 0.08512, 0.2828, 0.08512, 0.3143, 0.09469, 0.3011, 0.1267, 0.276, 0.1191, 0.276, 0.1191, 0.3011, 0.1267, 0.2868, 0.1611, 0.2688, 0.1556, 0.5, 0.8509, 0.5312, 0.8509, 0.5309, 0.8895, 0.5003, 0.8895, 0.5003, 0.8895, 0.5309, 0.8895, 0.53, 0.9255, 0.5013, 0.9255, 0.5013, 0.9255, 0.53, 0.9255, 0.5285, 1.0, 0.5027, 1.0, 0.2541, 0.0104, 0.2927, 0.01421, 0.2828, 0.08512, 0.25, 0.08189, 0.25, 0.08189, 0.2828, 0.08512, 0.276, 0.1191, 0.25, 0.1166, 0.25, 0.1166, 0.276, 0.1191, 0.2688, 0.1556, 0.25, 0.1538, 0.4687, 0.8509, 0.5, 0.8509, 0.4997, 0.8895, 0.4691, 0.8895, 0.4691, 0.8895, 0.4997, 0.8895, 0.4987, 0.9255, 0.47, 0.9255, 0.47, 0.9255, 0.4987, 0.9255, 0.4973, 1.0, 0.4715, 1.0, 0.2073, 0.01421, 0.2459, 0.0104, 0.25, 0.08189, 0.2172, 0.08512, 0.2172, 0.08512, 0.25, 0.08189, 0.25, 0.1166, 0.224, 0.1191, 0.224, 0.1191, 0.25, 0.1166, 0.25, 0.1538, 0.2312, 0.1556, 0.4375, 0.8509, 0.4688, 0.8509, 0.4684, 0.8895, 0.4378, 0.8895, 0.4378, 0.8895, 0.4684, 0.8895, 0.4675, 0.9255, 0.4388, 0.9255, 0.4388, 0.9255, 0.4675, 0.9255, 0.466, 1.0, 0.4402, 1.0, 0.1621, 0.02707, 0.1992, 0.01581, 0.2172, 0.08512, 0.1857, 0.09469, 0.1857, 0.09469, 0.2172, 0.08512, 0.224, 0.1191, 0.1989, 0.1267, 0.1989, 0.1267, 0.224, 0.1191, 0.2312, 0.1556, 0.2132, 0.1611, 0.4062, 0.8509, 0.4375, 0.8509, 0.4372, 0.8895, 0.4066, 0.8895, 0.4066, 0.8895, 0.4372, 0.8895, 0.4362, 0.9255, 0.4075, 0.9255, 0.4075, 0.9255, 0.4362, 0.9255, 0.4348, 1.0, 0.409, 1.0, 0.1203, 0.0485, 0.1545, 0.03021, 0.1857, 0.09469, 0.1566, 0.1102, 0.1566, 0.1102, 0.1857, 0.09469, 0.1989, 0.1267, 0.1759, 0.1391, 0.1759, 0.1391, 0.1989, 0.1267, 0.2132, 0.1611, 0.1965, 0.17, 0.375, 0.8509, 0.4062, 0.8509, 0.4059, 0.8895, 0.3753, 0.8895, 0.3753, 0.8895, 0.4059, 0.8895, 0.405, 0.9255, 0.3763, 0.9255, 0.3763, 0.9255, 0.405, 0.9255, 0.4035, 1.0, 0.3777, 1.0, 0.08349, 0.07768, 0.1135, 0.05307, 0.1566, 0.1102, 0.1311, 0.1311, 0.1311, 0.1311, 0.1566, 0.1102, 0.1759, 0.1391, 0.1557, 0.1557, 0.1557, 0.1557, 0.1759, 0.1391, 0.1965, 0.17, 0.182, 0.182, 0.3438, 0.8509, 0.375, 0.8509, 0.3747, 0.8895, 0.3441, 0.8895, 0.3441, 0.8895, 0.3747, 0.8895, 0.3737, 0.9255, 0.345, 0.9255, 0.345, 0.9255, 0.3737, 0.9255, 0.3723, 1.0, 0.3465, 1.0, 0.05307, 0.1135, 0.07768, 0.08349, 0.1311, 0.1311, 0.1102, 0.1566, 0.1102, 0.1566, 0.1311, 0.1311, 0.1557, 0.1557, 0.1391, 0.1759, 0.1391, 0.1759, 0.1557, 0.1557, 0.182, 0.182, 0.17, 0.1965, 0.3125, 0.8509, 0.3438, 0.8509, 0.3434, 0.8895, 0.3128, 0.8895, 0.3128, 0.8895, 0.3434, 0.8895, 0.3425, 0.9255, 0.3138, 0.9255, 0.3138, 0.9255, 0.3425, 0.9255, 0.341, 1.0, 0.3152, 1.0, 0.03021, 0.1545, 0.0485, 0.1203, 0.1102, 0.1566, 0.09469, 0.1857, 0.09469, 0.1857, 0.1102, 0.1566, 0.1391, 0.1759, 0.1267, 0.1989, 0.1267, 0.1989, 0.1391, 0.1759, 0.17, 0.1965, 0.1611, 0.2132, 0.2812, 0.8509, 0.3125, 0.8509, 0.3122, 0.8895, 0.2816, 0.8895, 0.2816, 0.8895, 0.3122, 0.8895, 0.3112, 0.9255, 0.2825, 0.9255, 0.2825, 0.9255, 0.3112, 0.9255, 0.3098, 1.0, 0.284, 1.0, 0.01581, 0.1992, 0.02707, 0.1621, 0.09469, 0.1857, 0.08512, 0.2172, 0.08512, 0.2172, 0.09469, 0.1857, 0.1267, 0.1989, 0.1191, 0.224, 0.1191, 0.224, 0.1267, 0.1989, 0.1611, 0.2132, 0.1556, 0.2312, 0.25, 0.8509, 0.2812, 0.8509, 0.2809, 0.8895, 0.2503, 0.8895, 0.2503, 0.8895, 0.2809, 0.8895, 0.28, 0.9255, 0.2513, 0.9255, 0.2513, 0.9255, 0.28, 0.9255, 0.2785, 1.0, 0.2527, 1.0, 0.0104, 0.2459, 0.01421, 0.2073, 0.08512, 0.2172, 0.08189, 0.25, 0.08189, 0.25, 0.08512, 0.2172, 0.1191, 0.224, 0.1166, 0.25, 0.1166, 0.25, 0.1191, 0.224, 0.1556, 0.2312, 0.1538, 0.25, 0.2188, 0.8509, 0.25, 0.8509, 0.2497, 0.8895, 0.2191, 0.8895, 0.2191, 0.8895, 0.2497, 0.8895, 0.2487, 0.9255, 0.22, 0.9255, 0.22, 0.9255, 0.2487, 0.9255, 0.2473, 1.0, 0.2215, 1.0, 0.01421, 0.2927, 0.0104, 0.2541, 0.08189, 0.25, 0.08512, 0.2828, 0.08512, 0.2828, 0.08189, 0.25, 0.1166, 0.25, 0.1191, 0.276, 0.1191, 0.276, 0.1166, 0.25, 0.1538, 0.25, 0.1556, 0.2688, 0.1875, 0.8509, 0.2188, 0.8509, 0.2184, 0.8895, 0.1878, 0.8895, 0.1878, 0.8895, 0.2184, 0.8895, 0.2175, 0.9255, 0.1888, 0.9255, 0.1888, 0.9255, 0.2175, 0.9255, 0.216, 1.0, 0.1902, 1.0, 0.02707, 0.3379, 0.01581, 0.3008, 0.08512, 0.2828, 0.09469, 0.3143, 0.09469, 0.3143, 0.08512, 0.2828, 0.1191, 0.276, 0.1267, 0.3011, 0.1267, 0.3011, 0.1191, 0.276, 0.1556, 0.2688, 0.1611, 0.2868, 0.1562, 0.8509, 0.1875, 0.8509, 0.1872, 0.8895, 0.1566, 0.8895, 0.1566, 0.8895, 0.1872, 0.8895, 0.1862, 0.9255, 0.1575, 0.9255, 0.1575, 0.9255, 0.1862, 0.9255, 0.1848, 1.0, 0.159, 1.0, 0.0485, 0.3797, 0.03021, 0.3455, 0.09469, 0.3143, 0.1102, 0.3434, 0.1102, 0.3434, 0.09469, 0.3143, 0.1267, 0.3011, 0.1391, 0.3241, 0.1391, 0.3241, 0.1267, 0.3011, 0.1611, 0.2868, 0.17, 0.3035, 0.125, 0.8509, 0.1562, 0.8509, 0.1559, 0.8895, 0.1253, 0.8895, 0.1253, 0.8895, 0.1559, 0.8895, 0.155, 0.9255, 0.1263, 0.9255, 0.1263, 0.9255, 0.155, 0.9255, 0.1535, 1.0, 0.1277, 1.0, 0.07768, 0.4165, 0.05307, 0.3865, 0.1102, 0.3434, 0.1311, 0.3689, 0.1311, 0.3689, 0.1102, 0.3434, 0.1391, 0.3241, 0.1557, 0.3443, 0.1557, 0.3443, 0.1391, 0.3241, 0.17, 0.3035, 0.182, 0.318, 0.09375, 0.8509, 0.125, 0.8509, 0.1247, 0.8895, 0.09407, 0.8895, 0.09407, 0.8895, 0.1247, 0.8895, 0.1237, 0.9255, 0.095, 0.9255, 0.095, 0.9255, 0.1237, 0.9255, 0.1223, 1.0, 0.09649, 1.0, 0.1135, 0.4469, 0.08349, 0.4223, 0.1311, 0.3689, 0.1566, 0.3898, 0.1566, 0.3898, 0.1311, 0.3689, 0.1557, 0.3443, 0.1759, 0.3609, 0.1759, 0.3609, 0.1557, 0.3443, 0.182, 0.318, 0.1965, 0.33, 0.0625, 0.8509, 0.09375, 0.8509, 0.09343, 0.8895, 0.06282, 0.8895, 0.06282, 0.8895, 0.09343, 0.8895, 0.0925, 0.9255, 0.06375, 0.9255, 0.06375, 0.9255, 0.0925, 0.9255, 0.09101, 1.0, 0.06524, 1.0, 0.1545, 0.4698, 0.1203, 0.4515, 0.1566, 0.3898, 0.1857, 0.4053, 0.1857, 0.4053, 0.1566, 0.3898, 0.1759, 0.3609, 0.1989, 0.3733, 0.1989, 0.3733, 0.1759, 0.3609, 0.1965, 0.33, 0.2132, 0.3389, 0.03125, 0.8509, 0.0625, 0.8509, 0.06218, 0.8895, 0.03157, 0.8895, 0.03157, 0.8895, 0.06218, 0.8895, 0.06125, 0.9255, 0.0325, 0.9255, 0.0325, 0.9255, 0.06125, 0.9255, 0.05976, 1.0, 0.03399, 1.0, 0.1992, 0.4842, 0.1621, 0.4729, 0.1857, 0.4053, 0.2172, 0.4149, 0.2172, 0.4149, 0.1857, 0.4053, 0.1989, 0.3733, 0.224, 0.3809, 0.224, 0.3809, 0.1989, 0.3733, 0.2132, 0.3389, 0.2312, 0.3444, 0.0, 0.8509, 0.03125, 0.8509, 0.03093, 0.8895, 0.000319, 0.8895, 0.000319, 0.8895, 0.03093, 0.8895, 0.03, 0.9255, 0.001254, 0.9255, 0.001254, 0.9255, 0.03, 0.9255, 0.02851, 1.0, 0.002742, 1.0, 0.2459, 0.4896, 0.2073, 0.4858, 0.2172, 0.4149, 0.25, 0.4181, 0.25, 0.4181, 0.2172, 0.4149, 0.224, 0.3809, 0.25, 0.3834, 0.25, 0.3834, 0.224, 0.3809, 0.2312, 0.3444, 0.25, 0.3462, 0.2688, 0.3444, 0.25, 0.3462, 0.2312, 0.3444, 0.2132, 0.3389, 0.1965, 0.33, 0.182, 0.318, 0.17, 0.3035, 0.1611, 0.2868, 0.1556, 0.2688, 0.1538, 0.25, 0.1556, 0.2312, 0.1611, 0.2132, 0.17, 0.1965, 0.182, 0.182, 0.1965, 0.17, 0.2132, 0.1611, 0.2312, 0.1556, 0.25, 0.1538, 0.2688, 0.1556, 0.2868, 0.1611, 0.3035, 0.17, 0.318, 0.182, 0.33, 0.1965, 0.3389, 0.2132, 0.3444, 0.2312, 0.3462, 0.25, 0.3444, 0.2688, 0.3389, 0.2868, 0.33, 0.3035, 0.318, 0.318, 0.3035, 0.33, 0.2868, 0.3389])
me_cylinder_002.materials.append(mat_material_002)
me_cylinder_002.update()
me_circle_004 = bpy.data.meshes.new('Circle.004')
me_circle_004.from_pydata([(1.576e-07, 1.0, 0.1673), (-0.3827, 0.9239, 0.1673), (-0.7071, 0.7071, 0.1673), (-0.9239, 0.3827, 0.1673), (-1.0, 0.0, 0.1673), (-0.9239, -0.3827, 0.1673), (-0.7071, -0.7071, 0.1673), (-0.3827, -0.9239, 0.1673), (1.576e-07, -1.0, 0.1673), (0.3827, -0.9239, 0.1673), (0.7071, -0.7071, 0.1673), (0.9239, -0.3827, 0.1673), (1.0, 0.0, 0.1673), (0.9239, 0.3827, 0.1673), (0.7071, 0.7071, 0.1673), (0.3827, 0.9239, 0.1673), (1.576e-07, 1.0, -0.1625), (-0.3827, 0.9239, -0.1625), (-0.7071, 0.7071, -0.1625), (-0.9239, 0.3827, -0.1625), (-1.0, 0.0, -0.1625), (-0.9239, -0.3827, -0.1625), (-0.7071, -0.7071, -0.1625), (-0.3827, -0.9239, -0.1625), (1.576e-07, -1.0, -0.1625), (0.3827, -0.9239, -0.1625), (0.7071, -0.7071, -0.1625), (0.9239, -0.3827, -0.1625), (1.0, 0.0, -0.1625), (0.9239, 0.3827, -0.1625), (0.7071, 0.7071, -0.1625), (0.3827, 0.9239, -0.1625), (1.542e-07, 1.458, 0.2428), (-0.5579, 1.347, 0.2428), (-1.031, 1.031, 0.2428), (-1.347, 0.5579, 0.2428), (-1.458, 1.092e-07, 0.2428), (-1.347, -0.5579, 0.2428), (-1.031, -1.031, 0.2428), (-0.5579, -1.347, 0.2428), (1.542e-07, -1.458, 0.2428), (0.5579, -1.347, 0.2428), (1.031, -1.031, 0.2428), (1.347, -0.5579, 0.2428), (1.458, 1.092e-07, 0.2428), (1.347, 0.5579, 0.2428), (1.031, 1.031, 0.2428), (0.5579, 1.347, 0.2428), (1.542e-07, 1.458, -0.238), (-0.5579, 1.347, -0.238), (-1.031, 1.031, -0.238), (-1.347, 0.5579, -0.238), (-1.458, 1.092e-07, -0.238), (-1.347, -0.5579, -0.238), (-1.031, -1.031, -0.238), (-0.5579, -1.347, -0.238), (1.542e-07, -1.458, -0.238), (0.5579, -1.347, -0.238), (1.031, -1.031, -0.238), (1.347, -0.5579, -0.238), (1.458, 1.092e-07, -0.238), (1.347, 0.5579, -0.238), (1.031, 1.031, -0.238), (0.5579, 1.347, -0.238)], [], [(5, 21, 20, 4), (13, 29, 28, 12), (6, 22, 21, 5), (14, 30, 29, 13), (7, 23, 22, 6), (15, 31, 30, 14), (8, 24, 23, 7), (1, 17, 16, 0), (0, 16, 31, 15), (9, 25, 24, 8), (2, 18, 17, 1), (10, 26, 25, 9), (3, 19, 18, 2), (11, 27, 26, 10), (4, 20, 19, 3), (12, 28, 27, 11), (37, 36, 52, 53), (45, 44, 60, 61), (38, 37, 53, 54), (46, 45, 61, 62), (39, 38, 54, 55), (47, 46, 62, 63), (40, 39, 55, 56), (33, 32, 48, 49), (32, 47, 63, 48), (41, 40, 56, 57), (34, 33, 49, 50), (42, 41, 57, 58), (35, 34, 50, 51), (43, 42, 58, 59), (36, 35, 51, 52), (44, 43, 59, 60), (21, 22, 54, 53), (9, 8, 40, 41), (22, 23, 55, 54), (10, 9, 41, 42), (23, 24, 56, 55), (11, 10, 42, 43), (24, 25, 57, 56), (12, 11, 43, 44), (25, 26, 58, 57), (13, 12, 44, 45), (26, 27, 59, 58), (14, 13, 45, 46), (1, 0, 32, 33), (27, 28, 60, 59), (15, 14, 46, 47), (2, 1, 33, 34), (28, 29, 61, 60), (0, 15, 47, 32), (3, 2, 34, 35), (29, 30, 62, 61), (16, 17, 49, 48), (4, 3, 35, 36), (30, 31, 63, 62), (17, 18, 50, 49), (5, 4, 36, 37), (31, 16, 48, 63), (18, 19, 51, 50), (6, 5, 37, 38), (19, 20, 52, 51), (7, 6, 38, 39), (20, 21, 53, 52), (8, 7, 39, 40)])
me_circle_004.polygons.foreach_set('use_smooth', [True] * 64)
_uv = me_circle_004.uv_layers.new(name='UVMap')
_uv.uv.foreach_set('vector', [0.0, 0.0, 0.0, 0.0, 0.0, 0.0, 0.0, 0.0, 0.0, 0.0, 0.0, 0.0, 0.0, 0.0, 0.0, 0.0, 0.0, 0.0, 0.0, 0.0, 0.0, 0.0, 0.0, 0.0, 0.0, 0.0, 0.0, 0.0, 0.0, 0.0, 0.0, 0.0, 0.0, 0.0, 0.0, 0.0, 0.0, 0.0, 0.0, 0.0, 0.0, 0.0, 0.0, 0.0, 0.0, 0.0, 0.0, 0.0, 0.0, 0.0, 0.0, 0.0, 0.0, 0.0, 0.0, 0.0, 0.0, 0.0, 0.0, 0.0, 0.0, 0.0, 0.0, 0.0, 0.0, 0.0, 0.0, 0.0, 0.0, 0.0, 0.0, 0.0, 0.0, 0.0, 0.0, 0.0, 0.0, 0.0, 0.0, 0.0, 0.0, 0.0, 0.0, 0.0, 0.0, 0.0, 0.0, 0.0, 0.0, 0.0, 0.0, 0.0, 0.0, 0.0, 0.0, 0.0, 0.0, 0.0, 0.0, 0.0, 0.0, 0.0, 0.0, 0.0, 0.0, 0.0, 0.0, 0.0, 0.0, 0.0, 0.0, 0.0, 0.0, 0.0, 0.0, 0.0, 0.0, 0.0, 0.0, 0.0, 0.0, 0.0, 0.0, 0.0, 0.0, 0.0, 0.0, 0.0, 0.0, 0.0, 0.0, 0.0, 0.0, 0.0, 0.0, 0.0, 0.0, 0.0, 0.0, 0.0, 0.0, 0.0, 0.0, 0.0, 0.0, 0.0, 0.0, 0.0, 0.0, 0.0, 0.0, 0.0, 0.0, 0.0, 0.0, 0.0, 0.0, 0.0, 0.0, 0.0, 0.0, 0.0, 0.0, 0.0, 0.0, 0.0, 0.0, 0.0, 0.0, 0.0, 0.0, 0.0, 0.0, 0.0, 0.0, 0.0, 0.0, 0.0, 0.0, 0.0, 0.0, 0.0, 0.0, 0.0, 0.0, 0.0, 0.0, 0.0, 0.0, 0.0, 0.0, 0.0, 0.0, 0.0, 0.0, 0.0, 0.0, 0.0, 0.0, 0.0, 0.0, 0.0, 0.0, 0.0, 0.0, 0.0, 0.0, 0.0, 0.0, 0.0, 0.0, 0.0, 0.0, 0.0, 0.0, 0.0, 0.0, 0.0, 0.0, 0.0, 0.0, 0.0, 0.0, 0.0, 0.0, 0.0, 0.0, 0.0, 0.0, 0.0, 0.0, 0.0, 0.0, 0.0, 0.0, 0.0, 0.0, 0.0, 0.0, 0.0, 0.0, 0.0, 0.0, 0.0, 0.0, 0.0, 0.0, 0.0, 0.0, 0.0, 0.0, 0.0, 0.0, 0.0, 0.0, 0.0, 0.0, 0.0, 0.0, 0.0, 0.0, 0.0, 0.0, 0.0, 0.0, 0.0, 0.0, 0.0, 0.0, 0.0, 0.0, 0.0, 0.0, 0.0, 0.0, 0.0, 0.0, 0.0, 0.0, 0.0, 0.0, 0.0, 0.0, 0.0, 0.0, 0.0, 0.0, 0.0, 0.0, 0.0, 0.0, 0.0, 0.0, 0.0, 0.0, 0.0, 0.0, 0.0, 0.0, 0.0, 0.0, 0.0, 0.0, 0.0, 0.0, 0.0, 0.0, 0.0, 0.0, 0.0, 0.0, 0.0, 0.0, 0.0, 0.0, 0.0, 0.0, 0.0, 0.0, 0.0, 0.0, 0.0, 0.0, 0.0, 0.0, 0.0, 0.0, 0.0, 0.0, 0.0, 0.0, 0.0, 0.0, 0.0, 0.0, 0.0, 0.0, 0.0, 0.0, 0.0, 0.0, 0.0, 0.0, 0.0, 0.0, 0.0, 0.0, 0.0, 0.0, 0.0, 0.0, 0.0, 0.0, 0.0, 0.0, 0.0, 0.0, 0.0, 0.0, 0.0, 0.0, 0.0, 0.0, 0.0, 0.0, 0.0, 0.0, 0.0, 0.0, 0.0, 0.0, 0.0, 0.0, 0.0, 0.0, 0.0, 0.0, 0.0, 0.0, 0.0, 0.0, 0.0, 0.0, 0.0, 0.0, 0.0, 0.0, 0.0, 0.0, 0.0, 0.0, 0.0, 0.0, 0.0, 0.0, 0.0, 0.0, 0.0, 0.0, 0.0, 0.0, 0.0, 0.0, 0.0, 0.0, 0.0, 0.0, 0.0, 0.0, 0.0, 0.0, 0.0, 0.0, 0.0, 0.0, 0.0, 0.0, 0.0, 0.0, 0.0, 0.0, 0.0, 0.0, 0.0, 0.0, 0.0, 0.0, 0.0, 0.0, 0.0, 0.0, 0.0, 0.0, 0.0, 0.0, 0.0, 0.0, 0.0, 0.0, 0.0, 0.0, 0.0, 0.0, 0.0, 0.0, 0.0, 0.0, 0.0, 0.0, 0.0, 0.0, 0.0, 0.0, 0.0, 0.0, 0.0, 0.0, 0.0, 0.0, 0.0, 0.0, 0.0, 0.0, 0.0, 0.0, 0.0, 0.0, 0.0, 0.0, 0.0, 0.0, 0.0, 0.0, 0.0, 0.0, 0.0, 0.0, 0.0, 0.0, 0.0, 0.0, 0.0, 0.0, 0.0, 0.0, 0.0, 0.0, 0.0, 0.0, 0.0, 0.0, 0.0, 0.0, 0.0, 0.0, 0.0, 0.0, 0.0, 0.0, 0.0, 0.0, 0.0, 0.0, 0.0, 0.0, 0.0, 0.0, 0.0, 0.0, 0.0, 0.0, 0.0])
me_circle_004.materials.append(mat_material_003)
me_circle_004.update()
me_circle_007 = bpy.data.meshes.new('Circle.007')
me_circle_007.from_pydata([(1.576e-07, 1.0, 0.1673), (-0.3827, 0.9239, 0.1673), (-0.7071, 0.7071, 0.1673), (-0.9239, 0.3827, 0.1673), (-1.0, 0.0, 0.1673), (-0.9239, -0.3827, 0.1673), (-0.7071, -0.7071, 0.1673), (-0.3827, -0.9239, 0.1673), (1.576e-07, -1.0, 0.1673), (0.3827, -0.9239, 0.1673), (0.7071, -0.7071, 0.1673), (0.9239, -0.3827, 0.1673), (1.0, 0.0, 0.1673), (0.9239, 0.3827, 0.1673), (0.7071, 0.7071, 0.1673), (0.3827, 0.9239, 0.1673), (1.576e-07, 1.0, -0.1625), (-0.3827, 0.9239, -0.1625), (-0.7071, 0.7071, -0.1625), (-0.9239, 0.3827, -0.1625), (-1.0, 0.0, -0.1625), (-0.9239, -0.3827, -0.1625), (-0.7071, -0.7071, -0.1625), (-0.3827, -0.9239, -0.1625), (1.576e-07, -1.0, -0.1625), (0.3827, -0.9239, -0.1625), (0.7071, -0.7071, -0.1625), (0.9239, -0.3827, -0.1625), (1.0, 0.0, -0.1625), (0.9239, 0.3827, -0.1625), (0.7071, 0.7071, -0.1625), (0.3827, 0.9239, -0.1625), (1.542e-07, 1.458, 0.2428), (-0.5579, 1.347, 0.2428), (-1.031, 1.031, 0.2428), (-1.347, 0.5579, 0.2428), (-1.458, 1.092e-07, 0.2428), (-1.347, -0.5579, 0.2428), (-1.031, -1.031, 0.2428), (-0.5579, -1.347, 0.2428), (1.542e-07, -1.458, 0.2428), (0.5579, -1.347, 0.2428), (1.031, -1.031, 0.2428), (1.347, -0.5579, 0.2428), (1.458, 1.092e-07, 0.2428), (1.347, 0.5579, 0.2428), (1.031, 1.031, 0.2428), (0.5579, 1.347, 0.2428), (1.542e-07, 1.458, -0.238), (-0.5579, 1.347, -0.238), (-1.031, 1.031, -0.238), (-1.347, 0.5579, -0.238), (-1.458, 1.092e-07, -0.238), (-1.347, -0.5579, -0.238), (-1.031, -1.031, -0.238), (-0.5579, -1.347, -0.238), (1.542e-07, -1.458, -0.238), (0.5579, -1.347, -0.238), (1.031, -1.031, -0.238), (1.347, -0.5579, -0.238), (1.458, 1.092e-07, -0.238), (1.347, 0.5579, -0.238), (1.031, 1.031, -0.238), (0.5579, 1.347, -0.238)], [], [(5, 21, 20, 4), (13, 29, 28, 12), (6, 22, 21, 5), (14, 30, 29, 13), (7, 23, 22, 6), (15, 31, 30, 14), (8, 24, 23, 7), (1, 17, 16, 0), (0, 16, 31, 15), (9, 25, 24, 8), (2, 18, 17, 1), (10, 26, 25, 9), (3, 19, 18, 2), (11, 27, 26, 10), (4, 20, 19, 3), (12, 28, 27, 11), (37, 36, 52, 53), (45, 44, 60, 61), (38, 37, 53, 54), (46, 45, 61, 62), (39, 38, 54, 55), (47, 46, 62, 63), (40, 39, 55, 56), (33, 32, 48, 49), (32, 47, 63, 48), (41, 40, 56, 57), (34, 33, 49, 50), (42, 41, 57, 58), (35, 34, 50, 51), (43, 42, 58, 59), (36, 35, 51, 52), (44, 43, 59, 60), (21, 22, 54, 53), (9, 8, 40, 41), (22, 23, 55, 54), (10, 9, 41, 42), (23, 24, 56, 55), (11, 10, 42, 43), (24, 25, 57, 56), (12, 11, 43, 44), (25, 26, 58, 57), (13, 12, 44, 45), (26, 27, 59, 58), (14, 13, 45, 46), (1, 0, 32, 33), (27, 28, 60, 59), (15, 14, 46, 47), (2, 1, 33, 34), (28, 29, 61, 60), (0, 15, 47, 32), (3, 2, 34, 35), (29, 30, 62, 61), (16, 17, 49, 48), (4, 3, 35, 36), (30, 31, 63, 62), (17, 18, 50, 49), (5, 4, 36, 37), (31, 16, 48, 63), (18, 19, 51, 50), (6, 5, 37, 38), (19, 20, 52, 51), (7, 6, 38, 39), (20, 21, 53, 52), (8, 7, 39, 40)])
me_circle_007.polygons.foreach_set('use_smooth', [True] * 64)
_uv = me_circle_007.uv_layers.new(name='UVMap')
_uv.uv.foreach_set('vector', [0.0, 0.0, 0.0, 0.0, 0.0, 0.0, 0.0, 0.0, 0.0, 0.0, 0.0, 0.0, 0.0, 0.0, 0.0, 0.0, 0.0, 0.0, 0.0, 0.0, 0.0, 0.0, 0.0, 0.0, 0.0, 0.0, 0.0, 0.0, 0.0, 0.0, 0.0, 0.0, 0.0, 0.0, 0.0, 0.0, 0.0, 0.0, 0.0, 0.0, 0.0, 0.0, 0.0, 0.0, 0.0, 0.0, 0.0, 0.0, 0.0, 0.0, 0.0, 0.0, 0.0, 0.0, 0.0, 0.0, 0.0, 0.0, 0.0, 0.0, 0.0, 0.0, 0.0, 0.0, 0.0, 0.0, 0.0, 0.0, 0.0, 0.0, 0.0, 0.0, 0.0, 0.0, 0.0, 0.0, 0.0, 0.0, 0.0, 0.0, 0.0, 0.0, 0.0, 0.0, 0.0, 0.0, 0.0, 0.0, 0.0, 0.0, 0.0, 0.0, 0.0, 0.0, 0.0, 0.0, 0.0, 0.0, 0.0, 0.0, 0.0, 0.0, 0.0, 0.0, 0.0, 0.0, 0.0, 0.0, 0.0, 0.0, 0.0, 0.0, 0.0, 0.0, 0.0, 0.0, 0.0, 0.0, 0.0, 0.0, 0.0, 0.0, 0.0, 0.0, 0.0, 0.0, 0.0, 0.0, 0.0, 0.0, 0.0, 0.0, 0.0, 0.0, 0.0, 0.0, 0.0, 0.0, 0.0, 0.0, 0.0, 0.0, 0.0, 0.0, 0.0, 0.0, 0.0, 0.0, 0.0, 0.0, 0.0, 0.0, 0.0, 0.0, 0.0, 0.0, 0.0, 0.0, 0.0, 0.0, 0.0, 0.0, 0.0, 0.0, 0.0, 0.0, 0.0, 0.0, 0.0, 0.0, 0.0, 0.0, 0.0, 0.0, 0.0, 0.0, 0.0, 0.0, 0.0, 0.0, 0.0, 0.0, 0.0, 0.0, 0.0, 0.0, 0.0, 0.0, 0.0, 0.0, 0.0, 0.0, 0.0, 0.0, 0.0, 0.0, 0.0, 0.0, 0.0, 0.0, 0.0, 0.0, 0.0, 0.0, 0.0, 0.0, 0.0, 0.0, 0.0, 0.0, 0.0, 0.0, 0.0, 0.0, 0.0, 0.0, 0.0, 0.0, 0.0, 0.0, 0.0, 0.0, 0.0, 0.0, 0.0, 0.0, 0.0, 0.0, 0.0, 0.0, 0.0, 0.0, 0.0, 0.0, 0.0, 0.0, 0.0, 0.0, 0.0, 0.0, 0.0, 0.0, 0.0, 0.0, 0.0, 0.0, 0.0, 0.0, 0.0, 0.0, 0.0, 0.0, 0.0, 0.0, 0.0, 0.0, 0.0, 0.0, 0.0, 0.0, 0.0, 0.0, 0.0, 0.0, 0.0, 0.0, 0.0, 0.0, 0.0, 0.0, 0.0, 0.0, 0.0, 0.0, 0.0, 0.0, 0.0, 0.0, 0.0, 0.0, 0.0, 0.0, 0.0, 0.0, 0.0, 0.0, 0.0, 0.0, 0.0, 0.0, 0.0, 0.0, 0.0, 0.0, 0.0, 0.0, 0.0, 0.0, 0.0, 0.0, 0.0, 0.0, 0.0, 0.0, 0.0, 0.0, 0.0, 0.0, 0.0, 0.0, 0.0, 0.0, 0.0, 0.0, 0.0, 0.0, 0.0, 0.0, 0.0, 0.0, 0.0, 0.0, 0.0, 0.0, 0.0, 0.0, 0.0, 0.0, 0.0, 0.0, 0.0, 0.0, 0.0, 0.0, 0.0, 0.0, 0.0, 0.0, 0.0, 0.0, 0.0, 0.0, 0.0, 0.0, 0.0, 0.0, 0.0, 0.0, 0.0, 0.0, 0.0, 0.0, 0.0, 0.0, 0.0, 0.0, 0.0, 0.0, 0.0, 0.0, 0.0, 0.0, 0.0, 0.0, 0.0, 0.0, 0.0, 0.0, 0.0, 0.0, 0.0, 0.0, 0.0, 0.0, 0.0, 0.0, 0.0, 0.0, 0.0, 0.0, 0.0, 0.0, 0.0, 0.0, 0.0, 0.0, 0.0, 0.0, 0.0, 0.0, 0.0, 0.0, 0.0, 0.0, 0.0, 0.0, 0.0, 0.0, 0.0, 0.0, 0.0, 0.0, 0.0, 0.0, 0.0, 0.0, 0.0, 0.0, 0.0, 0.0, 0.0, 0.0, 0.0, 0.0, 0.0, 0.0, 0.0, 0.0, 0.0, 0.0, 0.0, 0.0, 0.0, 0.0, 0.0, 0.0, 0.0, 0.0, 0.0, 0.0, 0.0, 0.0, 0.0, 0.0, 0.0, 0.0, 0.0, 0.0, 0.0, 0.0, 0.0, 0.0, 0.0, 0.0, 0.0, 0.0, 0.0, 0.0, 0.0, 0.0, 0.0, 0.0, 0.0, 0.0, 0.0, 0.0, 0.0, 0.0, 0.0, 0.0, 0.0, 0.0, 0.0, 0.0, 0.0, 0.0, 0.0, 0.0, 0.0, 0.0, 0.0, 0.0, 0.0, 0.0, 0.0, 0.0, 0.0, 0.0, 0.0, 0.0, 0.0, 0.0, 0.0, 0.0, 0.0, 0.0, 0.0, 0.0, 0.0, 0.0, 0.0, 0.0, 0.0, 0.0, 0.0, 0.0, 0.0, 0.0, 0.0, 0.0, 0.0, 0.0, 0.0, 0.0, 0.0, 0.0, 0.0, 0.0, 0.0, 0.0, 0.0, 0.0])
me_circle_007.materials.append(mat_material_003)
me_circle_007.update()
me_circle_008 = bpy.data.meshes.new('Circle.008')
me_circle_008.from_pydata([(1.576e-07, 1.0, 0.1673), (-0.3827, 0.9239, 0.1673), (-0.7071, 0.7071, 0.1673), (-0.9239, 0.3827, 0.1673), (-1.0, 0.0, 0.1673), (-0.9239, -0.3827, 0.1673), (-0.7071, -0.7071, 0.1673), (-0.3827, -0.9239, 0.1673), (1.576e-07, -1.0, 0.1673), (0.3827, -0.9239, 0.1673), (0.7071, -0.7071, 0.1673), (0.9239, -0.3827, 0.1673), (1.0, 0.0, 0.1673), (0.9239, 0.3827, 0.1673), (0.7071, 0.7071, 0.1673), (0.3827, 0.9239, 0.1673), (1.576e-07, 1.0, -0.1625), (-0.3827, 0.9239, -0.1625), (-0.7071, 0.7071, -0.1625), (-0.9239, 0.3827, -0.1625), (-1.0, 0.0, -0.1625), (-0.9239, -0.3827, -0.1625), (-0.7071, -0.7071, -0.1625), (-0.3827, -0.9239, -0.1625), (1.576e-07, -1.0, -0.1625), (0.3827, -0.9239, -0.1625), (0.7071, -0.7071, -0.1625), (0.9239, -0.3827, -0.1625), (1.0, 0.0, -0.1625), (0.9239, 0.3827, -0.1625), (0.7071, 0.7071, -0.1625), (0.3827, 0.9239, -0.1625), (1.542e-07, 1.458, 0.2428), (-0.5579, 1.347, 0.2428), (-1.031, 1.031, 0.2428), (-1.347, 0.5579, 0.2428), (-1.458, 1.092e-07, 0.2428), (-1.347, -0.5579, 0.2428), (-1.031, -1.031, 0.2428), (-0.5579, -1.347, 0.2428), (1.542e-07, -1.458, 0.2428), (0.5579, -1.347, 0.2428), (1.031, -1.031, 0.2428), (1.347, -0.5579, 0.2428), (1.458, 1.092e-07, 0.2428), (1.347, 0.5579, 0.2428), (1.031, 1.031, 0.2428), (0.5579, 1.347, 0.2428), (1.542e-07, 1.458, -0.238), (-0.5579, 1.347, -0.238), (-1.031, 1.031, -0.238), (-1.347, 0.5579, -0.238), (-1.458, 1.092e-07, -0.238), (-1.347, -0.5579, -0.238), (-1.031, -1.031, -0.238), (-0.5579, -1.347, -0.238), (1.542e-07, -1.458, -0.238), (0.5579, -1.347, -0.238), (1.031, -1.031, -0.238), (1.347, -0.5579, -0.238), (1.458, 1.092e-07, -0.238), (1.347, 0.5579, -0.238), (1.031, 1.031, -0.238), (0.5579, 1.347, -0.238)], [], [(5, 21, 20, 4), (13, 29, 28, 12), (6, 22, 21, 5), (14, 30, 29, 13), (7, 23, 22, 6), (15, 31, 30, 14), (8, 24, 23, 7), (1, 17, 16, 0), (0, 16, 31, 15), (9, 25, 24, 8), (2, 18, 17, 1), (10, 26, 25, 9), (3, 19, 18, 2), (11, 27, 26, 10), (4, 20, 19, 3), (12, 28, 27, 11), (37, 36, 52, 53), (45, 44, 60, 61), (38, 37, 53, 54), (46, 45, 61, 62), (39, 38, 54, 55), (47, 46, 62, 63), (40, 39, 55, 56), (33, 32, 48, 49), (32, 47, 63, 48), (41, 40, 56, 57), (34, 33, 49, 50), (42, 41, 57, 58), (35, 34, 50, 51), (43, 42, 58, 59), (36, 35, 51, 52), (44, 43, 59, 60), (21, 22, 54, 53), (9, 8, 40, 41), (22, 23, 55, 54), (10, 9, 41, 42), (23, 24, 56, 55), (11, 10, 42, 43), (24, 25, 57, 56), (12, 11, 43, 44), (25, 26, 58, 57), (13, 12, 44, 45), (26, 27, 59, 58), (14, 13, 45, 46), (1, 0, 32, 33), (27, 28, 60, 59), (15, 14, 46, 47), (2, 1, 33, 34), (28, 29, 61, 60), (0, 15, 47, 32), (3, 2, 34, 35), (29, 30, 62, 61), (16, 17, 49, 48), (4, 3, 35, 36), (30, 31, 63, 62), (17, 18, 50, 49), (5, 4, 36, 37), (31, 16, 48, 63), (18, 19, 51, 50), (6, 5, 37, 38), (19, 20, 52, 51), (7, 6, 38, 39), (20, 21, 53, 52), (8, 7, 39, 40)])
me_circle_008.polygons.foreach_set('use_smooth', [True] * 64)
_uv = me_circle_008.uv_layers.new(name='UVMap')
_uv.uv.foreach_set('vector', [0.0, 0.0, 0.0, 0.0, 0.0, 0.0, 0.0, 0.0, 0.0, 0.0, 0.0, 0.0, 0.0, 0.0, 0.0, 0.0, 0.0, 0.0, 0.0, 0.0, 0.0, 0.0, 0.0, 0.0, 0.0, 0.0, 0.0, 0.0, 0.0, 0.0, 0.0, 0.0, 0.0, 0.0, 0.0, 0.0, 0.0, 0.0, 0.0, 0.0, 0.0, 0.0, 0.0, 0.0, 0.0, 0.0, 0.0, 0.0, 0.0, 0.0, 0.0, 0.0, 0.0, 0.0, 0.0, 0.0, 0.0, 0.0, 0.0, 0.0, 0.0, 0.0, 0.0, 0.0, 0.0, 0.0, 0.0, 0.0, 0.0, 0.0, 0.0, 0.0, 0.0, 0.0, 0.0, 0.0, 0.0, 0.0, 0.0, 0.0, 0.0, 0.0, 0.0, 0.0, 0.0, 0.0, 0.0, 0.0, 0.0, 0.0, 0.0, 0.0, 0.0, 0.0, 0.0, 0.0, 0.0, 0.0, 0.0, 0.0, 0.0, 0.0, 0.0, 0.0, 0.0, 0.0, 0.0, 0.0, 0.0, 0.0, 0.0, 0.0, 0.0, 0.0, 0.0, 0.0, 0.0, 0.0, 0.0, 0.0, 0.0, 0.0, 0.0, 0.0, 0.0, 0.0, 0.0, 0.0, 0.0, 0.0, 0.0, 0.0, 0.0, 0.0, 0.0, 0.0, 0.0, 0.0, 0.0, 0.0, 0.0, 0.0, 0.0, 0.0, 0.0, 0.0, 0.0, 0.0, 0.0, 0.0, 0.0, 0.0, 0.0, 0.0, 0.0, 0.0, 0.0, 0.0, 0.0, 0.0, 0.0, 0.0, 0.0, 0.0, 0.0, 0.0, 0.0, 0.0, 0.0, 0.0, 0.0, 0.0, 0.0, 0.0, 0.0, 0.0, 0.0, 0.0, 0.0, 0.0, 0.0, 0.0, 0.0, 0.0, 0.0, 0.0, 0.0, 0.0, 0.0, 0.0, 0.0, 0.0, 0.0, 0.0, 0.0, 0.0, 0.0, 0.0, 0.0, 0.0, 0.0, 0.0, 0.0, 0.0, 0.0, 0.0, 0.0, 0.0, 0.0, 0.0, 0.0, 0.0, 0.0, 0.0, 0.0, 0.0, 0.0, 0.0, 0.0, 0.0, 0.0, 0.0, 0.0, 0.0, 0.0, 0.0, 0.0, 0.0, 0.0, 0.0, 0.0, 0.0, 0.0, 0.0, 0.0, 0.0, 0.0, 0.0, 0.0, 0.0, 0.0, 0.0, 0.0, 0.0, 0.0, 0.0, 0.0, 0.0, 0.0, 0.0, 0.0, 0.0, 0.0, 0.0, 0.0, 0.0, 0.0, 0.0, 0.0, 0.0, 0.0, 0.0, 0.0, 0.0, 0.0, 0.0, 0.0, 0.0, 0.0, 0.0, 0.0, 0.0, 0.0, 0.0, 0.0, 0.0, 0.0, 0.0, 0.0, 0.0, 0.0, 0.0, 0.0, 0.0, 0.0, 0.0, 0.0, 0.0, 0.0, 0.0, 0.0, 0.0, 0.0, 0.0, 0.0, 0.0, 0.0, 0.0, 0.0, 0.0, 0.0, 0.0, 0.0, 0.0, 0.0, 0.0, 0.0, 0.0, 0.0, 0.0, 0.0, 0.0, 0.0, 0.0, 0.0, 0.0, 0.0, 0.0, 0.0, 0.0, 0.0, 0.0, 0.0, 0.0, 0.0, 0.0, 0.0, 0.0, 0.0, 0.0, 0.0, 0.0, 0.0, 0.0, 0.0, 0.0, 0.0, 0.0, 0.0, 0.0, 0.0, 0.0, 0.0, 0.0, 0.0, 0.0, 0.0, 0.0, 0.0, 0.0, 0.0, 0.0, 0.0, 0.0, 0.0, 0.0, 0.0, 0.0, 0.0, 0.0, 0.0, 0.0, 0.0, 0.0, 0.0, 0.0, 0.0, 0.0, 0.0, 0.0, 0.0, 0.0, 0.0, 0.0, 0.0, 0.0, 0.0, 0.0, 0.0, 0.0, 0.0, 0.0, 0.0, 0.0, 0.0, 0.0, 0.0, 0.0, 0.0, 0.0, 0.0, 0.0, 0.0, 0.0, 0.0, 0.0, 0.0, 0.0, 0.0, 0.0, 0.0, 0.0, 0.0, 0.0, 0.0, 0.0, 0.0, 0.0, 0.0, 0.0, 0.0, 0.0, 0.0, 0.0, 0.0, 0.0, 0.0, 0.0, 0.0, 0.0, 0.0, 0.0, 0.0, 0.0, 0.0, 0.0, 0.0, 0.0, 0.0, 0.0, 0.0, 0.0, 0.0, 0.0, 0.0, 0.0, 0.0, 0.0, 0.0, 0.0, 0.0, 0.0, 0.0, 0.0, 0.0, 0.0, 0.0, 0.0, 0.0, 0.0, 0.0, 0.0, 0.0, 0.0, 0.0, 0.0, 0.0, 0.0, 0.0, 0.0, 0.0, 0.0, 0.0, 0.0, 0.0, 0.0, 0.0, 0.0, 0.0, 0.0, 0.0, 0.0, 0.0, 0.0, 0.0, 0.0, 0.0, 0.0, 0.0, 0.0, 0.0, 0.0, 0.0, 0.0, 0.0, 0.0, 0.0, 0.0, 0.0, 0.0, 0.0, 0.0, 0.0, 0.0, 0.0, 0.0, 0.0, 0.0, 0.0, 0.0, 0.0, 0.0, 0.0, 0.0, 0.0, 0.0, 0.0, 0.0, 0.0, 0.0, 0.0, 0.0])
me_circle_008.materials.append(mat_material_003)
me_circle_008.update()
me_circle_009 = bpy.data.meshes.new('Circle.009')
me_circle_009.from_pydata([(1.576e-07, 1.0, 0.1673), (-0.3827, 0.9239, 0.1673), (-0.7071, 0.7071, 0.1673), (-0.9239, 0.3827, 0.1673), (-1.0, 0.0, 0.1673), (-0.9239, -0.3827, 0.1673), (-0.7071, -0.7071, 0.1673), (-0.3827, -0.9239, 0.1673), (1.576e-07, -1.0, 0.1673), (0.3827, -0.9239, 0.1673), (0.7071, -0.7071, 0.1673), (0.9239, -0.3827, 0.1673), (1.0, 0.0, 0.1673), (0.9239, 0.3827, 0.1673), (0.7071, 0.7071, 0.1673), (0.3827, 0.9239, 0.1673), (1.576e-07, 1.0, -0.1625), (-0.3827, 0.9239, -0.1625), (-0.7071, 0.7071, -0.1625), (-0.9239, 0.3827, -0.1625), (-1.0, 0.0, -0.1625), (-0.9239, -0.3827, -0.1625), (-0.7071, -0.7071, -0.1625), (-0.3827, -0.9239, -0.1625), (1.576e-07, -1.0, -0.1625), (0.3827, -0.9239, -0.1625), (0.7071, -0.7071, -0.1625), (0.9239, -0.3827, -0.1625), (1.0, 0.0, -0.1625), (0.9239, 0.3827, -0.1625), (0.7071, 0.7071, -0.1625), (0.3827, 0.9239, -0.1625), (1.542e-07, 1.458, 0.2428), (-0.5579, 1.347, 0.2428), (-1.031, 1.031, 0.2428), (-1.347, 0.5579, 0.2428), (-1.458, 1.092e-07, 0.2428), (-1.347, -0.5579, 0.2428), (-1.031, -1.031, 0.2428), (-0.5579, -1.347, 0.2428), (1.542e-07, -1.458, 0.2428), (0.5579, -1.347, 0.2428), (1.031, -1.031, 0.2428), (1.347, -0.5579, 0.2428), (1.458, 1.092e-07, 0.2428), (1.347, 0.5579, 0.2428), (1.031, 1.031, 0.2428), (0.5579, 1.347, 0.2428), (1.542e-07, 1.458, -0.238), (-0.5579, 1.347, -0.238), (-1.031, 1.031, -0.238), (-1.347, 0.5579, -0.238), (-1.458, 1.092e-07, -0.238), (-1.347, -0.5579, -0.238), (-1.031, -1.031, -0.238), (-0.5579, -1.347, -0.238), (1.542e-07, -1.458, -0.238), (0.5579, -1.347, -0.238), (1.031, -1.031, -0.238), (1.347, -0.5579, -0.238), (1.458, 1.092e-07, -0.238), (1.347, 0.5579, -0.238), (1.031, 1.031, -0.238), (0.5579, 1.347, -0.238)], [], [(5, 21, 20, 4), (13, 29, 28, 12), (6, 22, 21, 5), (14, 30, 29, 13), (7, 23, 22, 6), (15, 31, 30, 14), (8, 24, 23, 7), (1, 17, 16, 0), (0, 16, 31, 15), (9, 25, 24, 8), (2, 18, 17, 1), (10, 26, 25, 9), (3, 19, 18, 2), (11, 27, 26, 10), (4, 20, 19, 3), (12, 28, 27, 11), (37, 36, 52, 53), (45, 44, 60, 61), (38, 37, 53, 54), (46, 45, 61, 62), (39, 38, 54, 55), (47, 46, 62, 63), (40, 39, 55, 56), (33, 32, 48, 49), (32, 47, 63, 48), (41, 40, 56, 57), (34, 33, 49, 50), (42, 41, 57, 58), (35, 34, 50, 51), (43, 42, 58, 59), (36, 35, 51, 52), (44, 43, 59, 60), (21, 22, 54, 53), (9, 8, 40, 41), (22, 23, 55, 54), (10, 9, 41, 42), (23, 24, 56, 55), (11, 10, 42, 43), (24, 25, 57, 56), (12, 11, 43, 44), (25, 26, 58, 57), (13, 12, 44, 45), (26, 27, 59, 58), (14, 13, 45, 46), (1, 0, 32, 33), (27, 28, 60, 59), (15, 14, 46, 47), (2, 1, 33, 34), (28, 29, 61, 60), (0, 15, 47, 32), (3, 2, 34, 35), (29, 30, 62, 61), (16, 17, 49, 48), (4, 3, 35, 36), (30, 31, 63, 62), (17, 18, 50, 49), (5, 4, 36, 37), (31, 16, 48, 63), (18, 19, 51, 50), (6, 5, 37, 38), (19, 20, 52, 51), (7, 6, 38, 39), (20, 21, 53, 52), (8, 7, 39, 40)])
me_circle_009.polygons.foreach_set('use_smooth', [True] * 64)
_uv = me_circle_009.uv_layers.new(name='UVMap')
_uv.uv.foreach_set('vector', [0.0, 0.0, 0.0, 0.0, 0.0, 0.0, 0.0, 0.0, 0.0, 0.0, 0.0, 0.0, 0.0, 0.0, 0.0, 0.0, 0.0, 0.0, 0.0, 0.0, 0.0, 0.0, 0.0, 0.0, 0.0, 0.0, 0.0, 0.0, 0.0, 0.0, 0.0, 0.0, 0.0, 0.0, 0.0, 0.0, 0.0, 0.0, 0.0, 0.0, 0.0, 0.0, 0.0, 0.0, 0.0, 0.0, 0.0, 0.0, 0.0, 0.0, 0.0, 0.0, 0.0, 0.0, 0.0, 0.0, 0.0, 0.0, 0.0, 0.0, 0.0, 0.0, 0.0, 0.0, 0.0, 0.0, 0.0, 0.0, 0.0, 0.0, 0.0, 0.0, 0.0, 0.0, 0.0, 0.0, 0.0, 0.0, 0.0, 0.0, 0.0, 0.0, 0.0, 0.0, 0.0, 0.0, 0.0, 0.0, 0.0, 0.0, 0.0, 0.0, 0.0, 0.0, 0.0, 0.0, 0.0, 0.0, 0.0, 0.0, 0.0, 0.0, 0.0, 0.0, 0.0, 0.0, 0.0, 0.0, 0.0, 0.0, 0.0, 0.0, 0.0, 0.0, 0.0, 0.0, 0.0, 0.0, 0.0, 0.0, 0.0, 0.0, 0.0, 0.0, 0.0, 0.0, 0.0, 0.0, 0.0, 0.0, 0.0, 0.0, 0.0, 0.0, 0.0, 0.0, 0.0, 0.0, 0.0, 0.0, 0.0, 0.0, 0.0, 0.0, 0.0, 0.0, 0.0, 0.0, 0.0, 0.0, 0.0, 0.0, 0.0, 0.0, 0.0, 0.0, 0.0, 0.0, 0.0, 0.0, 0.0, 0.0, 0.0, 0.0, 0.0, 0.0, 0.0, 0.0, 0.0, 0.0, 0.0, 0.0, 0.0, 0.0, 0.0, 0.0, 0.0, 0.0, 0.0, 0.0, 0.0, 0.0, 0.0, 0.0, 0.0, 0.0, 0.0, 0.0, 0.0, 0.0, 0.0, 0.0, 0.0, 0.0, 0.0, 0.0, 0.0, 0.0, 0.0, 0.0, 0.0, 0.0, 0.0, 0.0, 0.0, 0.0, 0.0, 0.0, 0.0, 0.0, 0.0, 0.0, 0.0, 0.0, 0.0, 0.0, 0.0, 0.0, 0.0, 0.0, 0.0, 0.0, 0.0, 0.0, 0.0, 0.0, 0.0, 0.0, 0.0, 0.0, 0.0, 0.0, 0.0, 0.0, 0.0, 0.0, 0.0, 0.0, 0.0, 0.0, 0.0, 0.0, 0.0, 0.0, 0.0, 0.0, 0.0, 0.0, 0.0, 0.0, 0.0, 0.0, 0.0, 0.0, 0.0, 0.0, 0.0, 0.0, 0.0, 0.0, 0.0, 0.0, 0.0, 0.0, 0.0, 0.0, 0.0, 0.0, 0.0, 0.0, 0.0, 0.0, 0.0, 0.0, 0.0, 0.0, 0.0, 0.0, 0.0, 0.0, 0.0, 0.0, 0.0, 0.0, 0.0, 0.0, 0.0, 0.0, 0.0, 0.0, 0.0, 0.0, 0.0, 0.0, 0.0, 0.0, 0.0, 0.0, 0.0, 0.0, 0.0, 0.0, 0.0, 0.0, 0.0, 0.0, 0.0, 0.0, 0.0, 0.0, 0.0, 0.0, 0.0, 0.0, 0.0, 0.0, 0.0, 0.0, 0.0, 0.0, 0.0, 0.0, 0.0, 0.0, 0.0, 0.0, 0.0, 0.0, 0.0, 0.0, 0.0, 0.0, 0.0, 0.0, 0.0, 0.0, 0.0, 0.0, 0.0, 0.0, 0.0, 0.0, 0.0, 0.0, 0.0, 0.0, 0.0, 0.0, 0.0, 0.0, 0.0, 0.0, 0.0, 0.0, 0.0, 0.0, 0.0, 0.0, 0.0, 0.0, 0.0, 0.0, 0.0, 0.0, 0.0, 0.0, 0.0, 0.0, 0.0, 0.0, 0.0, 0.0, 0.0, 0.0, 0.0, 0.0, 0.0, 0.0, 0.0, 0.0, 0.0, 0.0, 0.0, 0.0, 0.0, 0.0, 0.0, 0.0, 0.0, 0.0, 0.0, 0.0, 0.0, 0.0, 0.0, 0.0, 0.0, 0.0, 0.0, 0.0, 0.0, 0.0, 0.0, 0.0, 0.0, 0.0, 0.0, 0.0, 0.0, 0.0, 0.0, 0.0, 0.0, 0.0, 0.0, 0.0, 0.0, 0.0, 0.0, 0.0, 0.0, 0.0, 0.0, 0.0, 0.0, 0.0, 0.0, 0.0, 0.0, 0.0, 0.0, 0.0, 0.0, 0.0, 0.0, 0.0, 0.0, 0.0, 0.0, 0.0, 0.0, 0.0, 0.0, 0.0, 0.0, 0.0, 0.0, 0.0, 0.0, 0.0, 0.0, 0.0, 0.0, 0.0, 0.0, 0.0, 0.0, 0.0, 0.0, 0.0, 0.0, 0.0, 0.0, 0.0, 0.0, 0.0, 0.0, 0.0, 0.0, 0.0, 0.0, 0.0, 0.0, 0.0, 0.0, 0.0, 0.0, 0.0, 0.0, 0.0, 0.0, 0.0, 0.0, 0.0, 0.0, 0.0, 0.0, 0.0, 0.0, 0.0, 0.0, 0.0, 0.0, 0.0, 0.0, 0.0, 0.0, 0.0, 0.0, 0.0, 0.0, 0.0, 0.0, 0.0, 0.0, 0.0, 0.0, 0.0, 0.0, 0.0, 0.0, 0.0])
me_circle_009.materials.append(mat_material_003)
me_circle_009.update()
me_circle_010 = bpy.data.meshes.new('Circle.010')
me_circle_010.from_pydata([(1.576e-07, 1.0, 0.1673), (-0.3827, 0.9239, 0.1673), (-0.7071, 0.7071, 0.1673), (-0.9239, 0.3827, 0.1673), (-1.0, 0.0, 0.1673), (-0.9239, -0.3827, 0.1673), (-0.7071, -0.7071, 0.1673), (-0.3827, -0.9239, 0.1673), (1.576e-07, -1.0, 0.1673), (0.3827, -0.9239, 0.1673), (0.7071, -0.7071, 0.1673), (0.9239, -0.3827, 0.1673), (1.0, 0.0, 0.1673), (0.9239, 0.3827, 0.1673), (0.7071, 0.7071, 0.1673), (0.3827, 0.9239, 0.1673), (1.576e-07, 1.0, -0.1625), (-0.3827, 0.9239, -0.1625), (-0.7071, 0.7071, -0.1625), (-0.9239, 0.3827, -0.1625), (-1.0, 0.0, -0.1625), (-0.9239, -0.3827, -0.1625), (-0.7071, -0.7071, -0.1625), (-0.3827, -0.9239, -0.1625), (1.576e-07, -1.0, -0.1625), (0.3827, -0.9239, -0.1625), (0.7071, -0.7071, -0.1625), (0.9239, -0.3827, -0.1625), (1.0, 0.0, -0.1625), (0.9239, 0.3827, -0.1625), (0.7071, 0.7071, -0.1625), (0.3827, 0.9239, -0.1625), (1.542e-07, 1.458, 0.2428), (-0.5579, 1.347, 0.2428), (-1.031, 1.031, 0.2428), (-1.347, 0.5579, 0.2428), (-1.458, 1.092e-07, 0.2428), (-1.347, -0.5579, 0.2428), (-1.031, -1.031, 0.2428), (-0.5579, -1.347, 0.2428), (1.542e-07, -1.458, 0.2428), (0.5579, -1.347, 0.2428), (1.031, -1.031, 0.2428), (1.347, -0.5579, 0.2428), (1.458, 1.092e-07, 0.2428), (1.347, 0.5579, 0.2428), (1.031, 1.031, 0.2428), (0.5579, 1.347, 0.2428), (1.542e-07, 1.458, -0.238), (-0.5579, 1.347, -0.238), (-1.031, 1.031, -0.238), (-1.347, 0.5579, -0.238), (-1.458, 1.092e-07, -0.238), (-1.347, -0.5579, -0.238), (-1.031, -1.031, -0.238), (-0.5579, -1.347, -0.238), (1.542e-07, -1.458, -0.238), (0.5579, -1.347, -0.238), (1.031, -1.031, -0.238), (1.347, -0.5579, -0.238), (1.458, 1.092e-07, -0.238), (1.347, 0.5579, -0.238), (1.031, 1.031, -0.238), (0.5579, 1.347, -0.238)], [], [(5, 21, 20, 4), (13, 29, 28, 12), (6, 22, 21, 5), (14, 30, 29, 13), (7, 23, 22, 6), (15, 31, 30, 14), (8, 24, 23, 7), (1, 17, 16, 0), (0, 16, 31, 15), (9, 25, 24, 8), (2, 18, 17, 1), (10, 26, 25, 9), (3, 19, 18, 2), (11, 27, 26, 10), (4, 20, 19, 3), (12, 28, 27, 11), (37, 36, 52, 53), (45, 44, 60, 61), (38, 37, 53, 54), (46, 45, 61, 62), (39, 38, 54, 55), (47, 46, 62, 63), (40, 39, 55, 56), (33, 32, 48, 49), (32, 47, 63, 48), (41, 40, 56, 57), (34, 33, 49, 50), (42, 41, 57, 58), (35, 34, 50, 51), (43, 42, 58, 59), (36, 35, 51, 52), (44, 43, 59, 60), (21, 22, 54, 53), (9, 8, 40, 41), (22, 23, 55, 54), (10, 9, 41, 42), (23, 24, 56, 55), (11, 10, 42, 43), (24, 25, 57, 56), (12, 11, 43, 44), (25, 26, 58, 57), (13, 12, 44, 45), (26, 27, 59, 58), (14, 13, 45, 46), (1, 0, 32, 33), (27, 28, 60, 59), (15, 14, 46, 47), (2, 1, 33, 34), (28, 29, 61, 60), (0, 15, 47, 32), (3, 2, 34, 35), (29, 30, 62, 61), (16, 17, 49, 48), (4, 3, 35, 36), (30, 31, 63, 62), (17, 18, 50, 49), (5, 4, 36, 37), (31, 16, 48, 63), (18, 19, 51, 50), (6, 5, 37, 38), (19, 20, 52, 51), (7, 6, 38, 39), (20, 21, 53, 52), (8, 7, 39, 40)])
me_circle_010.polygons.foreach_set('use_smooth', [True] * 64)
_uv = me_circle_010.uv_layers.new(name='UVMap')
_uv.uv.foreach_set('vector', [0.0, 0.0, 0.0, 0.0, 0.0, 0.0, 0.0, 0.0, 0.0, 0.0, 0.0, 0.0, 0.0, 0.0, 0.0, 0.0, 0.0, 0.0, 0.0, 0.0, 0.0, 0.0, 0.0, 0.0, 0.0, 0.0, 0.0, 0.0, 0.0, 0.0, 0.0, 0.0, 0.0, 0.0, 0.0, 0.0, 0.0, 0.0, 0.0, 0.0, 0.0, 0.0, 0.0, 0.0, 0.0, 0.0, 0.0, 0.0, 0.0, 0.0, 0.0, 0.0, 0.0, 0.0, 0.0, 0.0, 0.0, 0.0, 0.0, 0.0, 0.0, 0.0, 0.0, 0.0, 0.0, 0.0, 0.0, 0.0, 0.0, 0.0, 0.0, 0.0, 0.0, 0.0, 0.0, 0.0, 0.0, 0.0, 0.0, 0.0, 0.0, 0.0, 0.0, 0.0, 0.0, 0.0, 0.0, 0.0, 0.0, 0.0, 0.0, 0.0, 0.0, 0.0, 0.0, 0.0, 0.0, 0.0, 0.0, 0.0, 0.0, 0.0, 0.0, 0.0, 0.0, 0.0, 0.0, 0.0, 0.0, 0.0, 0.0, 0.0, 0.0, 0.0, 0.0, 0.0, 0.0, 0.0, 0.0, 0.0, 0.0, 0.0, 0.0, 0.0, 0.0, 0.0, 0.0, 0.0, 0.0, 0.0, 0.0, 0.0, 0.0, 0.0, 0.0, 0.0, 0.0, 0.0, 0.0, 0.0, 0.0, 0.0, 0.0, 0.0, 0.0, 0.0, 0.0, 0.0, 0.0, 0.0, 0.0, 0.0, 0.0, 0.0, 0.0, 0.0, 0.0, 0.0, 0.0, 0.0, 0.0, 0.0, 0.0, 0.0, 0.0, 0.0, 0.0, 0.0, 0.0, 0.0, 0.0, 0.0, 0.0, 0.0, 0.0, 0.0, 0.0, 0.0, 0.0, 0.0, 0.0, 0.0, 0.0, 0.0, 0.0, 0.0, 0.0, 0.0, 0.0, 0.0, 0.0, 0.0, 0.0, 0.0, 0.0, 0.0, 0.0, 0.0, 0.0, 0.0, 0.0, 0.0, 0.0, 0.0, 0.0, 0.0, 0.0, 0.0, 0.0, 0.0, 0.0, 0.0, 0.0, 0.0, 0.0, 0.0, 0.0, 0.0, 0.0, 0.0, 0.0, 0.0, 0.0, 0.0, 0.0, 0.0, 0.0, 0.0, 0.0, 0.0, 0.0, 0.0, 0.0, 0.0, 0.0, 0.0, 0.0, 0.0, 0.0, 0.0, 0.0, 0.0, 0.0, 0.0, 0.0, 0.0, 0.0, 0.0, 0.0, 0.0, 0.0, 0.0, 0.0, 0.0, 0.0, 0.0, 0.0, 0.0, 0.0, 0.0, 0.0, 0.0, 0.0, 0.0, 0.0, 0.0, 0.0, 0.0, 0.0, 0.0, 0.0, 0.0, 0.0, 0.0, 0.0, 0.0, 0.0, 0.0, 0.0, 0.0, 0.0, 0.0, 0.0, 0.0, 0.0, 0.0, 0.0, 0.0, 0.0, 0.0, 0.0, 0.0, 0.0, 0.0, 0.0, 0.0, 0.0, 0.0, 0.0, 0.0, 0.0, 0.0, 0.0, 0.0, 0.0, 0.0, 0.0, 0.0, 0.0, 0.0, 0.0, 0.0, 0.0, 0.0, 0.0, 0.0, 0.0, 0.0, 0.0, 0.0, 0.0, 0.0, 0.0, 0.0, 0.0, 0.0, 0.0, 0.0, 0.0, 0.0, 0.0, 0.0, 0.0, 0.0, 0.0, 0.0, 0.0, 0.0, 0.0, 0.0, 0.0, 0.0, 0.0, 0.0, 0.0, 0.0, 0.0, 0.0, 0.0, 0.0, 0.0, 0.0, 0.0, 0.0, 0.0, 0.0, 0.0, 0.0, 0.0, 0.0, 0.0, 0.0, 0.0, 0.0, 0.0, 0.0, 0.0, 0.0, 0.0, 0.0, 0.0, 0.0, 0.0, 0.0, 0.0, 0.0, 0.0, 0.0, 0.0, 0.0, 0.0, 0.0, 0.0, 0.0, 0.0, 0.0, 0.0, 0.0, 0.0, 0.0, 0.0, 0.0, 0.0, 0.0, 0.0, 0.0, 0.0, 0.0, 0.0, 0.0, 0.0, 0.0, 0.0, 0.0, 0.0, 0.0, 0.0, 0.0, 0.0, 0.0, 0.0, 0.0, 0.0, 0.0, 0.0, 0.0, 0.0, 0.0, 0.0, 0.0, 0.0, 0.0, 0.0, 0.0, 0.0, 0.0, 0.0, 0.0, 0.0, 0.0, 0.0, 0.0, 0.0, 0.0, 0.0, 0.0, 0.0, 0.0, 0.0, 0.0, 0.0, 0.0, 0.0, 0.0, 0.0, 0.0, 0.0, 0.0, 0.0, 0.0, 0.0, 0.0, 0.0, 0.0, 0.0, 0.0, 0.0, 0.0, 0.0, 0.0, 0.0, 0.0, 0.0, 0.0, 0.0, 0.0, 0.0, 0.0, 0.0, 0.0, 0.0, 0.0, 0.0, 0.0, 0.0, 0.0, 0.0, 0.0, 0.0, 0.0, 0.0, 0.0, 0.0, 0.0, 0.0, 0.0, 0.0, 0.0, 0.0, 0.0, 0.0, 0.0, 0.0, 0.0, 0.0, 0.0, 0.0, 0.0, 0.0, 0.0, 0.0, 0.0, 0.0, 0.0, 0.0, 0.0, 0.0, 0.0, 0.0, 0.0, 0.0, 0.0])
me_circle_010.materials.append(mat_material_003)
me_circle_010.update()

# ---- objects
ob_cylinder = bpy.data.objects.new('Cylinder', me_cylinder_001)
ob_cylinder_001 = bpy.data.objects.new('Cylinder.001', me_cylinder_002)
ob_circle = bpy.data.objects.new('Circle', me_circle_004)
ob_circle_001 = bpy.data.objects.new('Circle.001', me_circle_007)
ob_circle_002 = bpy.data.objects.new('Circle.002', me_circle_008)
ob_circle_003 = bpy.data.objects.new('Circle.003', me_circle_009)
ob_circle_004 = bpy.data.objects.new('Circle.004', me_circle_010)

# ---- transforms, parenting, visibility, modifiers, constraints
ob_cylinder.location = (0.0, 0.0, 1.5)
ob_cylinder.rotation_euler = (0.0, 1.571, 0.0)
ob_cylinder.scale = (0.6, 0.6, 6.0)
ob_cylinder_001.location = (0.0, 0.0, 1.5)
ob_cylinder_001.scale = (0.7, 0.7, 1.5)
ob_circle.location = (0.5315, 0.0, 1.5)
ob_circle.rotation_euler = (0.0, 1.571, 0.0)
ob_circle.scale = (0.5, 0.5, 1.1)
_m = ob_circle.modifiers.new('Subdivision', 'SUBSURF')
_m.levels = 2
ob_circle_001.location = (-0.5315, 0.0, 1.5)
ob_circle_001.rotation_euler = (0.0, 1.571, 0.0)
ob_circle_001.scale = (0.5, 0.5, 1.1)
_m = ob_circle_001.modifiers.new('Subdivision', 'SUBSURF')
_m.levels = 2
ob_circle_002.location = (5.882, 0.0, 1.5)
ob_circle_002.rotation_euler = (0.0, 1.571, 0.0)
ob_circle_002.scale = (0.5, 0.5, 1.0)
_m = ob_circle_002.modifiers.new('Subdivision', 'SUBSURF')
_m.levels = 2
ob_circle_003.location = (-5.878, 0.0, 1.5)
ob_circle_003.rotation_euler = (0.0, 1.571, 0.0)
ob_circle_003.scale = (0.5, 0.5, 1.0)
_m = ob_circle_003.modifiers.new('Subdivision', 'SUBSURF')
_m.levels = 2
ob_circle_004.location = (0.0, 0.0, 0.19)
ob_circle_004.scale = (0.6, 0.6, 1.0)
_m = ob_circle_004.modifiers.new('Subdivision', 'SUBSURF')
_m.levels = 2

# ---- collection membership
col_collection.objects.link(ob_cylinder)
col_collection.objects.link(ob_cylinder_001)
col_collection.objects.link(ob_circle)
col_collection.objects.link(ob_circle_001)
col_collection.objects.link(ob_circle_002)
col_collection.objects.link(ob_circle_003)
col_collection.objects.link(ob_circle_004)

# ---- scene / render settings (as saved in the file)
scene.frame_start = 1; scene.frame_end = 250; scene.frame_set(65)
scene.render.engine = 'BLENDER_EEVEE_NEXT'
scene.cycles.sampling_pattern = 'TABULATED_SOBOL'
scene.eevee.ray_tracing_options.trace_max_roughness = 0.0
bpy.context.view_layer.update()

# ---- added for rendering (the .blend has no active camera and no usable light): camera, sun
cam_auto = bpy.data.cameras.new('AutoCamera')
cam_auto.lens = 50.0
cam_auto.sensor_width = 36.0
cam_auto.clip_end = 1000.0
ob_auto_camera = bpy.data.objects.new('AutoCamera', cam_auto)
scene.collection.objects.link(ob_auto_camera)
ob_auto_camera.location = (11.787, -14.1397, 10.9025)
ob_auto_camera.rotation_euler = (1.09748, -7.21219e-08, 0.694738)
scene.camera = ob_auto_camera
light_auto_sun = bpy.data.lights.new('AutoSun', 'SUN')
light_auto_sun.energy = 3.0
light_auto_sun.angle = 0.0523599
ob_auto_sun = bpy.data.objects.new('AutoSun', light_auto_sun)
scene.collection.objects.link(ob_auto_sun)
ob_auto_sun.rotation_euler = (0.872665, 0.174533, 0.523599)
bpy.context.view_layer.update()

